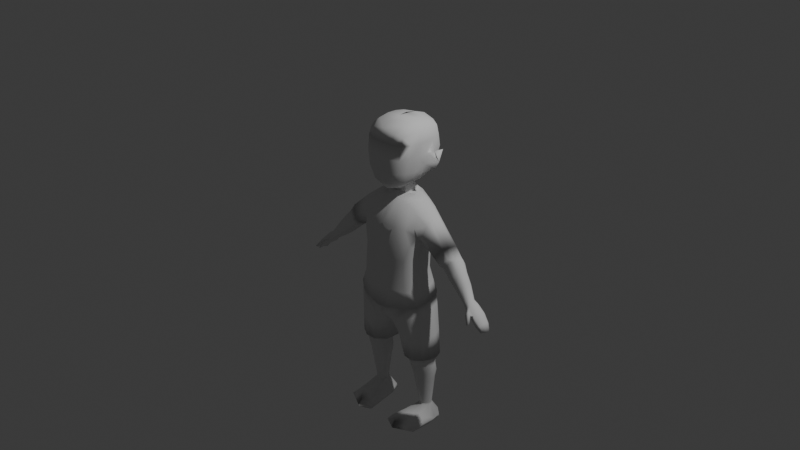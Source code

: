 # Source: base2.blend  (saved by Blender 4.0.36; exported with 4.5.12 LTS)
import bpy
from mathutils import Matrix  # noqa: F401  (used for matrix-valued properties, if any)

bpy.ops.wm.read_factory_settings(use_empty=True)
scene = bpy.context.scene
scene.name = 'Scene'

# ---- collections
col_collection = bpy.data.collections.new('Collection'); scene.collection.children.link(col_collection)

# ---- world
world_world = bpy.data.worlds.new('World'); scene.world = world_world
world_world.use_nodes = True; world_world.node_tree.nodes.clear()
_N = world_world.node_tree.nodes; _L = world_world.node_tree.links
n0 = _N.new('ShaderNodeOutputWorld'); n0.name = 'World Output'; n0.location = (300, 300)
n1 = _N.new('ShaderNodeBackground'); n1.name = 'Background'; n1.location = (10, 300)
n1.inputs[0].default_value = (0.05088, 0.05088, 0.05088, 1.0)
_L.new(n1.outputs[0], n0.inputs[0])
n0.is_active_output = True
world_world.color = (0.05088, 0.05088, 0.05088)
world_world.use_sun_shadow = False
world_world.sun_shadow_jitter_overblur = 0.0

# ---- cameras
cam_camera = bpy.data.cameras.new('Camera')
cam_camera.clip_end = 100.0
cam_camera.ortho_scale = 7.314

# ---- lights
light_light = bpy.data.lights.new('Light', 'POINT')
light_light.transmission_factor = 0.0
light_light.use_soft_falloff = False
light_light.energy = 1000.0
light_light.shadow_soft_size = 0.1
light_light.shadow_maximum_resolution = 0.006
light_light.use_absolute_resolution = True

# ---- meshes
me_mesh = bpy.data.meshes.new('Mesh')
me_mesh.from_pydata([(3.409, -3.655, -6.587), (3.69, 4.972, -6.107), (4.435, -3.265, 3.156), (4.558, 5.837, 3.521), (5.485, 0.1361, -1.42), (0.0004143, 6.599, -6.44), (4.254, -0.2148, -6.831), (5.401, 0.1458, 3.922), (0.0004143, 6.806, 4.59), (4.425, -4.177, -1.434), (4.915, 6.397, -0.8579), (4.233, 2.869, -6.386), (3.942, -2.061, -6.692), (1.961, -4.639, -6.764), (2.824, -3.923, 3.74), (5.139, -1.887, 3.571), (4.954, 3.91, 3.754), (2.917, 6.424, 4.095), (3.874, -4.271, -4.416), (4.611, -3.757, 1.498), (4.439, 5.906, -3.879), (4.893, 6.056, 1.52), (1.674, -0.002758, -8.461), (0.0004143, -3.398, -8.691), (0.0004143, -2.547, 5.385), (3.277, 0.1282, 5.366), (0.0004143, -5.388, -4.573), (2.661, -5.087, -1.435), (0.0004143, -4.962, 1.498), (5.076, -0.06791, -4.595), (5.431, 4.283, -1.219), (5.788, 0.1423, 1.405), (5.247, -2.322, -1.352), (0.0004143, 7.761, -4.296), (0.0004143, 8.124, 1.607), (3.015, 7.934, -0.7637), (1.559, 2.547, -7.941), (2.327, -3.13, -8.031), (3.36, -2.061, 4.922), (3.044, 4.13, 5.03), (2.277, -5.127, -4.491), (2.801, -4.683, 1.498), (4.743, -2.495, -4.564), (5.018, 3.989, -4.302), (5.515, 3.91, 1.442), (5.493, -2.052, 1.498), (2.728, 7.249, -4.382), (3.044, 7.456, 1.552), (2.019, 3.221, -10.89), (2.051, -0.03928, -11.45), (4.383, 1.339, -6.728), (2.097, 1.272, -8.06), (3.207, 2.129, 5.348), (5.385, 2.028, 3.838), (5.042, 1.48, -5.424), (5.665, 2.099, -1.019), (5.859, 2.026, 1.412), (2.433, 1.181, -11.17), (1.221, -3.258, -8.4), (1.079, -0.1468, -8.596), (2.694, -1.833, -8.201), (1.29, -1.706, -8.755), (1.654, -0.6675, -11.73), (1.633, 3.807, -11.15), (0.8949, 3.179, -8.076), (1.018, 5.196, -7.017), (2.565, 6.114, -6.258), (0.0004143, 5.379, -7.106), (4.902, 3.517, -5.105), (5.1, 3.064, -4.353), (4.194, 5.496, -5.039), (5.36, 3.911, -2.737), (5.574, 3.422, -1.28), (2.647, 6.88, -5.271), (0.0004143, 7.237, -5.287), (6.815, 3.101, -4.455), (7.536, 3.587, -2.866), (6.804, 3.055, -0.6086), (5.462, 1.794, -3.36), (8.537, 3.542, 0.1859), (0.0004143, -4.188, 4.229), (0.0004143, 0.1213, 5.761), (0.0004143, 4.351, 5.431), (0.2367, 2.208, 5.749), (0.0004143, -4.941, -6.854), (0.0004143, -5.335, -1.392), (0.0004143, 8.416, -0.5766), (0.0004143, -1.908, -9.113), (0.0004143, -0.3617, -8.87), (0.0, -0.7933, -11.91), (0.0, 4.028, -11.39), (0.0004143, 3.3, -8.238), (6.039, -4.178, -36.48), (0.0, 5.598, -37.9), (5.567, 5.56, -35.9), (4.7, -1.546, -11.64), (0.0, 5.083, -10.64), (4.636, 4.095, -11.8), (0.0, -4.626, -15.9), (5.643, -3.75, -15.93), (5.289, 4.93, -15.9), (0.0, 6.679, -15.9), (3.306, 5.45, -37.9), (2.654, -4.269, -37.9), (2.134, -1.895, -10.9), (1.874, 4.815, -10.86), (3.143, -4.514, -15.9), (3.143, 5.746, -15.9), (0.0, 2.807, -38.7), (8.263, 1.526, -34.54), (8.593, -0.6013, -34.54), (0.0, -1.098, -10.07), (4.899, 0.1231, -10.97), (4.977, 2.758, -11.06), (1.393, 2.77, -39.91), (1.186, -1.68, -40.18), (2.848, 0.4521, -10.21), (2.972, 3.037, -10.21), (6.469, -3.221, -19.52), (7.129, -1.812, -17.55), (7.46, 2.79, -17.53), (6.275, 3.739, -18.36), (6.773, -2.244, -15.88), (6.261, -1.398, -12.92), (6.156, -0.08795, -11.89), (6.325, 2.407, -11.83), (6.573, 3.609, -12.65), (7.176, 3.673, -15.74), (7.008, -1.19, -20.31), (6.635, 1.631, -20.48), (7.562, 1.456, -18.55), (7.413, -0.3331, -18.46), (8.265, -2.717, -34.9), (7.34, 3.974, -34.54), (0.0, -4.825, -23.21), (5.192, -3.85, -23.2), (4.773, 4.11, -23.21), (0.0, 5.781, -23.21), (2.466, -4.891, -23.21), (2.466, 5.046, -23.21), (6.529, 1.217, -23.23), (7.044, -1.059, -23.23), (6.443, -2.931, -23.22), (5.991, 3.111, -23.22), (5.698, -4.014, -29.99), (5.031, 4.906, -29.99), (0.0, 6.62, -29.99), (2.702, -5.022, -29.99), (2.985, 5.835, -29.99), (7.254, 1.372, -30.0), (7.759, -0.7279, -30.0), (7.211, -2.717, -30.0), (6.368, 3.543, -30.0), (7.061, 4.459, -46.0), (9.024, 3.292, -45.96), (9.966, 1.342, -45.72), (9.883, -0.32, -45.66), (8.998, -1.941, -45.76), (7.006, -3.098, -45.99), (4.585, -2.864, -46.05), (2.658, -1.016, -46.03), (2.605, 2.259, -46.12), (4.569, 4.232, -46.04), (3.254, 6.496, -35.86), (5.869, -4.096, -33.23), (5.299, 5.492, -32.95), (7.758, 1.449, -32.27), (8.176, -0.6646, -32.27), (7.738, -2.717, -32.45), (6.854, 3.758, -32.27), (3.119, 6.528, -32.92), (0.0, 7.338, -32.67), (1.442, -4.661, -36.59), (2.031, -5.138, -33.99), (7.319, -1.106, -26.61), (6.76, -2.936, -26.61), (6.016, 2.892, -26.61), (5.301, -3.986, -26.6), (4.772, 4.011, -26.6), (2.516, -4.956, -26.6), (2.653, 4.895, -26.6), (6.822, 0.9667, -26.61), (11.15, -1.039, -20.99), (11.45, 2.205, -21.27), (11.87, -1.343, -20.1), (13.25, -0.7483, -18.62), (13.8, 0.1745, -18.17), (13.98, 1.933, -18.3), (13.55, 2.829, -18.98), (12.31, 2.827, -20.4), (10.9, 1.265, -21.72), (10.83, 0.00448, -21.55), (8.209, -1.34, -18.39), (8.509, 2.432, -18.43), (8.436, -1.694, -17.14), (8.884, -1.0, -14.85), (9.104, 0.07338, -14.07), (9.275, 2.118, -14.06), (9.246, 3.103, -14.73), (8.854, 3.156, -17.13), (8.241, 1.338, -19.11), (8.146, -0.1275, -19.03), (6.394, 4.844, -40.59), (8.374, 3.532, -40.49), (9.386, 1.401, -40.6), (9.45, -0.4345, -40.6), (8.717, -2.24, -40.63), (6.559, -3.511, -40.84), (3.624, -3.455, -40.7), (1.967, -1.35, -41.1), (2.095, 2.405, -41.04), (3.959, 4.666, -40.76), (6.949, 4.237, -44.38), (8.786, 3.145, -44.35), (9.668, 1.319, -44.17), (9.591, -0.2368, -44.13), (8.763, -1.754, -44.2), (6.898, -2.837, -44.37), (4.631, -2.618, -44.42), (2.826, -0.8883, -44.4), (2.777, 2.178, -44.46), (4.616, 4.025, -44.41), (7.155, 3.268, -47.83), (7.211, 3.632, -50.09), (8.526, 2.455, -47.89), (8.518, 2.855, -50.07), (9.184, 1.082, -47.87), (9.145, 1.556, -49.91), (9.126, -0.06724, -47.76), (9.089, 0.3578, -49.87), (8.508, -1.2, -47.74), (8.501, -0.5328, -50.0), (7.116, -2.008, -47.9), (7.174, -1.303, -50.16), (5.425, -1.844, -47.95), (5.562, -1.147, -50.2), (4.079, -0.5534, -47.93), (4.278, 0.08314, -50.19), (4.042, 1.75, -47.91), (4.243, 2.167, -50.17), (5.414, 3.114, -47.88), (5.551, 3.481, -50.12), (9.18, 1.121, -48.07), (8.524, 2.532, -48.41), (7.169, 3.338, -48.39), (5.45, 3.186, -48.44), (4.049, 1.762, -48.15), (8.506, -1.042, -48.42), (7.138, -1.817, -48.67), (5.476, -1.655, -48.72), (7.174, 3.308, -51.81), (8.313, 2.631, -51.79), (8.859, 1.499, -51.63), (8.811, 0.4552, -51.59), (8.298, -0.3209, -51.73), (7.142, -0.992, -51.88), (5.738, -0.8563, -51.92), (4.619, 0.2159, -51.91), (4.589, 2.032, -51.89), (5.728, 3.176, -51.84), (7.075, 2.753, -58.16), (7.754, 2.349, -58.16), (8.08, 1.674, -58.16), (8.052, 1.051, -58.16), (7.745, 0.5878, -58.16), (7.056, 0.1872, -58.16), (6.217, 0.2682, -58.16), (5.55, 0.908, -58.16), (5.532, 1.992, -58.16), (6.212, 2.675, -58.16), (7.075, 2.856, -58.69), (7.754, 2.42, -58.69), (8.081, 1.692, -58.69), (8.052, 1.02, -58.69), (7.746, 0.5207, -58.69), (7.056, 0.08881, -58.69), (6.217, 0.1762, -58.69), (5.726, 0.866, -58.69), (5.531, 2.034, -58.69), (6.211, 2.771, -58.69), (7.632, 4.496, -62.08), (9.215, 3.145, -61.5), (9.688, 1.389, -61.44), (9.441, -0.3759, -60.65), (8.121, -2.847, -59.82), (4.381, -2.366, -59.94), (4.13, 1.773, -61.35), (5.108, 4.286, -62.08), (9.215, 3.145, -62.08), (9.617, -0.3759, -62.08), (8.725, -4.311, -60.66), (3.331, -5.213, -60.67), (9.489, -4.98, -62.08), (2.769, -5.883, -62.08), (4.087, 1.579, -62.08), (9.43, 1.264, -62.08), (9.617, -0.3759, -61.44), (9.489, -5.187, -61.49), (2.769, -6.116, -61.53), (13.34, -0.5875, -22.65), (13.6, 2.305, -23.0), (13.82, -0.8565, -21.99), (15.04, -0.3338, -20.72), (15.56, 0.478, -20.36), (15.79, 2.063, -20.39), (15.33, 2.9, -21.18), (14.38, 2.852, -22.26), (13.23, 1.691, -23.37), (13.11, 0.3311, -23.18), (15.1, -0.6934, -24.43), (15.47, 1.749, -24.77), (15.67, -0.9398, -23.71), (16.78, -0.4612, -22.55), (17.25, 0.2821, -22.22), (17.47, 1.528, -22.38), (17.04, 2.294, -23.11), (16.17, 2.25, -24.1), (15.0, 0.9924, -25.1), (14.89, 0.1475, -24.92), (17.06, -0.7883, -26.06), (17.36, 1.362, -26.34), (17.52, -0.9909, -25.47), (18.44, -0.5972, -24.51), (18.83, 0.01434, -24.24), (19.01, 1.18, -24.38), (18.66, 1.81, -24.97), (17.94, 1.774, -25.79), (16.97, 0.7396, -26.61), (16.89, -0.09638, -26.47), (19.44, -1.043, -27.85), (19.67, 0.5784, -28.06), (19.72, -1.196, -27.49), (20.28, -0.8994, -26.92), (20.53, -0.4382, -26.76), (20.66, 0.4412, -26.87), (20.46, 0.9162, -27.24), (20.03, 0.8888, -27.73), (19.42, 0.1087, -28.21), (19.35, -0.5217, -28.11), (13.34, -1.232, -21.41), (12.64, -0.9424, -22.23), (12.35, 0.04722, -22.76), (13.22, 2.134, -22.77), (13.88, 2.723, -21.82), (14.95, 2.775, -20.69), (15.99, 2.775, -21.73), (14.98, 2.723, -22.91), (14.21, 2.134, -23.77), (14.7, -0.6691, -20.09), (20.09, -1.341, -28.54), (20.39, 0.795, -29.04), (20.72, -1.658, -28.29), (21.09, -1.143, -27.56), (21.47, -0.5341, -27.34), (21.57, 0.504, -27.47), (21.4, 1.14, -27.97), (20.85, 1.207, -28.61), (20.08, 0.1746, -29.06), (19.98, -0.6555, -28.79), (21.37, -1.44, -29.25), (21.58, 1.072, -30.02), (21.89, -1.939, -29.19), (22.74, -1.668, -28.99), (23.08, -0.5461, -28.92), (23.2, 0.7179, -29.07), (22.77, 1.535, -29.68), (22.04, 1.931, -30.25), (21.55, 0.3168, -29.78), (21.33, -0.694, -29.52), (23.5, -1.23, -31.27), (23.72, 0.8208, -31.48), (23.5, -1.833, -31.06), (24.02, -1.34, -30.67), (24.28, -0.4551, -30.52), (24.35, 0.5415, -30.61), (24.08, 1.186, -30.99), (23.63, 1.498, -31.3), (23.62, 0.2253, -31.35), (23.55, -0.5716, -31.25), (24.45, -0.9876, -32.24), (24.58, 0.6113, -32.41), (24.47, -1.377, -32.19), (24.75, -1.059, -32.14), (25.05, -0.3724, -32.16), (25.04, 0.3873, -32.22), (24.77, 0.8893, -32.36), (24.39, 0.8946, -32.44), (24.7, 0.1549, -32.32), (24.65, -0.4629, -32.28), (21.51, -2.732, -28.88), (21.76, -2.073, -28.22), (22.4, -2.219, -28.87), (21.96, -2.294, -29.48), (22.93, -3.423, -30.19), (22.88, -2.874, -30.26), (22.36, -3.112, -30.33), (22.65, -3.572, -30.26), (22.76, -0.5461, -28.64), (22.9, 0.7179, -28.8), (22.52, 1.529, -29.42), (21.93, 1.032, -30.25), (21.83, 0.3047, -29.99), (21.7, -0.6737, -29.8), (21.7, -1.408, -29.55), (23.53, 0.844, -31.35), (23.45, 0.2328, -31.23), (23.38, -0.5813, -31.12), (23.33, -1.247, -31.11), (24.13, -1.296, -30.9), (24.4, -0.4435, -30.75), (24.46, 0.5165, -30.86), (24.2, 1.136, -31.22), (0.0, -1.845, -38.7), (0.0, -4.786, -36.91), (0.0, -5.278, -34.11), (0.0, 7.117, -35.35), (0.0, -1.947, -10.91), (0.0, 4.065, -10.04), (0.0, -4.967, -26.6), (0.0, -5.111, -29.99), (0.0, 5.615, -26.6), (4.346, -4.224, -37.19), (5.796, -2.981, -46.02), (5.092, -3.483, -40.77), (5.764, -2.728, -44.39), (6.368, -1.225, -50.18), (6.271, -1.926, -47.93), (6.307, -1.736, -48.69), (6.44, -0.9242, -51.9), (6.636, 0.2277, -58.16), (6.636, 0.1325, -58.69), (6.251, -2.607, -59.88), (5.205, -6.408, -60.67), (5.306, -7.077, -62.08), (5.306, -7.297, -61.51), (6.852, 0.6016, -62.08), (7.5, 4.477, -61.33), (5.368, 4.302, -61.34), (8.545, -0.7892, -32.67), (8.033, -3.01, -32.84), (7.045, 3.994, -32.67), (5.991, -4.496, -33.58), (5.333, 5.816, -33.31), (8.06, 1.507, -32.67), (2.902, 6.924, -33.29), (0.0, 7.801, -33.05), (1.819, -5.622, -34.3), (0.0, -5.766, -34.41)], [], [(1, 11, 36, 66), (50, 51, 36, 11), (36, 64, 65, 66), (12, 0, 37, 60), (6, 12, 60, 22), (60, 61, 59, 22), (14, 2, 15, 38), (38, 15, 7, 25), (80, 14, 38, 24), (24, 38, 25, 81), (3, 17, 39, 16), (17, 8, 82, 39), (16, 39, 52, 53), (13, 0, 18, 40), (40, 18, 9, 27), (84, 13, 40, 26), (26, 40, 27, 85), (19, 41, 27, 9), (41, 28, 85, 27), (0, 12, 42, 18), (12, 6, 29, 42), (18, 42, 32, 9), (42, 29, 4, 32), (70, 20, 43, 68), (43, 20, 10, 30), (50, 54, 29, 6), (29, 78, 4), (3, 16, 44, 21), (53, 56, 44, 16), (21, 44, 30, 10), (44, 56, 55), (45, 19, 9, 32), (31, 45, 32, 4), (73, 46, 20, 70), (5, 74, 73, 66), (20, 46, 35, 10), (46, 33, 86, 35), (17, 3, 21, 47), (47, 21, 10, 35), (8, 17, 47, 34), (34, 47, 35, 86), (64, 36, 48, 63), (51, 57, 48, 36), (59, 62, 49, 22), (6, 22, 51, 50), (25, 7, 53, 52), (68, 69, 54), (75, 76, 78, 54), (7, 31, 56, 53), (31, 4, 55, 56), (22, 49, 57, 51), (84, 23, 58, 13), (88, 59, 61, 87), (13, 58, 37, 0), (37, 58, 61, 60), (58, 23, 87, 61), (88, 89, 62, 59), (63, 90, 91, 64), (5, 66, 65, 67), (65, 64, 91, 67), (54, 50, 11, 68), (68, 43, 69), (68, 11, 1, 70), (30, 72, 71), (71, 69, 43), (71, 43, 30), (72, 30, 44), (55, 72, 44), (74, 33, 46, 73), (70, 1, 66, 73), (54, 69, 75), (69, 71, 75), (72, 79, 76, 71), (72, 55, 77), (71, 76, 75), (77, 76, 79), (29, 54, 78), (78, 55, 4), (72, 77, 79), (55, 78, 76, 77), (7, 15, 45, 31), (45, 15, 2, 19), (2, 14, 41, 19), (14, 80, 28, 41), (81, 25, 52, 83), (39, 82, 83, 52), (412, 108, 114, 115), (172, 173, 414, 413), (163, 170, 165, 94), (95, 104, 106, 99), (112, 124, 125, 113), (101, 96, 105, 107), (113, 117, 116, 112), (415, 171, 170, 163), (104, 416, 98, 106), (97, 100, 107, 105), (108, 93, 102, 114), (115, 172, 413, 412), (105, 96, 417, 117), (111, 416, 104, 116), (121, 100, 127, 120), (99, 118, 119, 122), (123, 95, 99, 122), (126, 97, 113, 125), (97, 105, 117, 113), (104, 95, 112, 116), (119, 118, 128, 131), (112, 95, 123, 124), (100, 97, 126, 127), (142, 141, 128, 118), (141, 140, 129, 128), (133, 94, 165, 169), (129, 121, 120, 130), (128, 129, 130, 131), (118, 99, 135, 142), (129, 140, 143, 121), (106, 98, 134, 138), (139, 107, 100, 136), (135, 99, 106, 138), (137, 101, 107, 139), (175, 174, 141, 142), (174, 181, 140, 141), (136, 100, 121, 143), (177, 175, 142, 135), (181, 176, 143, 140), (179, 418, 419, 147), (180, 178, 145, 148), (177, 179, 147, 144), (146, 420, 180, 148), (178, 176, 152, 145), (439, 438, 150, 151), (438, 167, 166, 443), (441, 164, 168, 439), (443, 166, 169, 440), (94, 133, 203, 202), (109, 204, 203, 133), (110, 205, 204, 109), (132, 206, 205, 110), (92, 207, 206, 132), (421, 423, 207, 92), (115, 209, 208, 103), (114, 210, 209, 115), (114, 102, 211, 210), (102, 94, 202, 211), (94, 102, 163), (163, 102, 93, 415), (444, 148, 145, 442), (445, 146, 148, 444), (442, 440, 169, 165), (168, 132, 110, 167), (110, 109, 166, 167), (164, 92, 132, 168), (166, 109, 133, 169), (115, 103, 172), (447, 414, 173, 446), (172, 164, 173), (441, 144, 147, 446), (103, 421, 92, 164), (172, 103, 164), (151, 150, 174, 175), (150, 149, 181, 174), (144, 151, 175, 177), (149, 152, 176, 181), (138, 134, 418, 179), (180, 139, 136, 178), (135, 138, 179, 177), (137, 139, 180, 420), (136, 143, 176, 178), (131, 201, 192, 119), (119, 192, 194, 122), (122, 194, 195, 123), (123, 195, 196, 124), (125, 124, 196, 197), (126, 125, 197, 198), (127, 126, 198, 199), (120, 127, 199, 193), (130, 120, 193, 200), (130, 200, 201, 131), (201, 191, 182, 192), (192, 182, 184, 194), (194, 184, 185, 195), (185, 186, 196, 195), (186, 187, 197, 196), (187, 188, 198, 197), (188, 189, 199, 198), (189, 183, 193, 199), (183, 190, 200, 193), (200, 190, 191, 201), (203, 154, 153, 202), (204, 155, 154, 203), (156, 155, 204, 205), (157, 156, 205, 206), (207, 158, 157, 206), (422, 158, 207, 423), (209, 160, 159, 208), (210, 161, 160, 209), (162, 161, 210, 211), (153, 162, 211, 202), (153, 154, 213, 212), (154, 155, 214, 213), (155, 156, 215, 214), (156, 157, 216, 215), (157, 158, 217, 216), (422, 159, 218, 424), (159, 160, 219, 218), (160, 161, 220, 219), (161, 162, 221, 220), (162, 153, 212, 221), (243, 244, 222, 224), (242, 243, 224, 226), (228, 242, 226), (247, 231, 229, 228), (233, 231, 247, 248), (425, 233, 248, 427), (237, 235, 249, 236), (238, 246, 236), (240, 245, 246, 238), (222, 244, 245, 240), (212, 213, 224, 222), (213, 214, 226, 224), (214, 215, 228, 226), (228, 215, 216, 230), (230, 216, 217, 232), (426, 424, 218, 234), (218, 219, 236, 234), (236, 219, 220, 238), (220, 221, 240, 238), (221, 212, 222, 240), (229, 227, 242, 228), (227, 225, 243, 242), (225, 223, 244, 243), (244, 223, 241, 245), (245, 241, 239, 246), (246, 239, 237, 236), (228, 230, 247), (230, 232, 248, 247), (426, 234, 249, 427), (249, 234, 236), (223, 225, 251, 250), (225, 227, 252, 251), (227, 229, 253, 252), (229, 231, 254, 253), (231, 233, 255, 254), (425, 235, 256, 428), (235, 237, 257, 256), (237, 239, 258, 257), (239, 241, 259, 258), (241, 223, 250, 259), (250, 251, 261, 260), (251, 252, 262, 261), (252, 253, 263, 262), (253, 254, 264, 263), (254, 255, 265, 264), (428, 256, 266, 429), (256, 257, 267, 266), (257, 258, 268, 267), (258, 259, 269, 268), (259, 250, 260, 269), (260, 261, 271, 270), (261, 262, 272, 271), (262, 263, 273, 272), (263, 264, 274, 273), (264, 265, 275, 274), (429, 266, 276, 430), (266, 267, 277, 276), (267, 268, 278, 277), (268, 269, 279, 278), (269, 260, 270, 279), (270, 271, 281, 436), (271, 272, 282, 281), (272, 273, 283, 282), (273, 274, 284, 283), (274, 275, 284), (430, 276, 285, 431), (276, 277, 285), (277, 278, 286, 285), (278, 279, 437, 286), (279, 270, 436, 437), (281, 282, 295, 288), (283, 284, 290), (431, 285, 291, 432), (285, 286, 291), (297, 292, 289, 296), (433, 292, 297, 434), (286, 294, 293, 298), (287, 294, 286, 437), (288, 294, 287, 280), (282, 296, 289, 295), (435, 433, 293, 294), (282, 283, 296), (296, 283, 290, 297), (432, 291, 298, 434), (298, 291, 286), (288, 295, 294), (294, 295, 289, 435), (341, 308, 299, 340), (340, 299, 301, 339), (339, 301, 302, 348), (186, 185, 348, 303), (187, 186, 303, 304), (304, 305, 344), (305, 306, 343, 344), (306, 300, 342, 343), (342, 300, 307), (307, 308, 341), (299, 308, 318, 309), (301, 299, 309, 311), (302, 301, 311, 312), (303, 302, 312, 313), (304, 303, 313, 314), (305, 304, 345), (306, 305, 345, 346), (300, 306, 346, 347), (307, 300, 347), (308, 307, 317, 318), (309, 318, 328, 319), (311, 309, 319, 321), (312, 311, 321, 322), (313, 312, 322, 323), (314, 313, 323, 324), (315, 314, 324, 325), (316, 315, 325, 326), (310, 316, 326, 320), (317, 310, 320, 327), (318, 317, 327, 328), (319, 328, 338, 329), (321, 319, 329, 331), (322, 321, 331, 332), (323, 322, 332, 333), (324, 323, 333, 334), (325, 324, 334, 335), (326, 325, 335, 336), (320, 326, 336, 330), (327, 320, 330, 337), (328, 327, 337, 338), (185, 184, 339, 348), (339, 184, 182, 340), (340, 182, 191, 341), (191, 190, 307, 341), (190, 183, 342, 307), (183, 189, 343, 342), (189, 188, 344, 343), (188, 187, 304, 344), (314, 315, 345, 304), (315, 316, 346, 345), (316, 310, 347, 346), (310, 317, 307, 347), (348, 302, 303), (329, 338, 358, 349), (331, 329, 349, 351), (332, 331, 351, 352), (333, 332, 352, 353), (334, 333, 353, 354), (335, 334, 354, 355), (336, 335, 355, 356), (330, 336, 356, 350), (337, 330, 350, 357), (338, 337, 357, 358), (349, 358, 368, 359), (351, 349, 359, 361), (361, 362, 391, 392), (353, 352, 362, 397), (354, 353, 397, 398), (355, 354, 398, 399), (356, 355, 399, 366), (350, 356, 366, 360), (357, 350, 360, 367), (358, 357, 367, 368), (368, 402, 403, 359), (361, 359, 403), (362, 361, 371, 372), (363, 362, 372, 373), (364, 363, 373, 374), (365, 364, 374, 375), (366, 365, 375, 376), (360, 366, 400), (360, 400, 401, 367), (367, 401, 402, 368), (369, 378, 388, 379), (371, 369, 379, 381), (372, 371, 408), (373, 372, 408, 409), (374, 373, 409, 410), (375, 374, 410, 411), (376, 375, 411), (370, 376, 386, 380), (377, 370, 380, 387), (378, 377, 387, 388), (380, 386, 385), (382, 381, 379), (382, 379, 388, 383), (383, 388, 387, 384), (384, 387, 380, 385), (352, 351, 389, 390), (351, 361, 392, 389), (362, 352, 390, 391), (389, 396, 393, 390), (393, 394, 391, 390), (394, 395, 392, 391), (395, 396, 389, 392), (393, 396, 395, 394), (362, 363, 397), (363, 364, 398, 397), (364, 365, 399, 398), (399, 365, 366), (376, 404, 400, 366), (400, 404, 405, 401), (401, 405, 406, 402), (402, 406, 407, 403), (403, 407, 371, 361), (376, 370, 404), (404, 370, 377, 405), (405, 377, 378, 406), (406, 378, 369, 407), (407, 369, 371), (381, 382, 408, 371), (382, 383, 409, 408), (383, 384, 410, 409), (384, 385, 411, 410), (385, 386, 376, 411), (290, 432, 434, 297), (289, 292, 433, 435), (293, 433, 434, 298), (284, 431, 432, 290), (275, 430, 431, 284), (265, 429, 430, 275), (255, 428, 429, 265), (233, 425, 428, 255), (232, 426, 427, 248), (232, 217, 424, 426), (235, 425, 427, 249), (158, 422, 424, 217), (159, 422, 423, 208), (103, 208, 423, 421), (434, 432, 433), (437, 436, 280, 287), (280, 436, 281, 288), (116, 117, 417, 111), (164, 441, 446, 173), (419, 447, 446, 147), (145, 152, 440, 442), (171, 445, 444, 170), (170, 444, 442, 165), (149, 443, 440, 152), (144, 441, 439, 151), (150, 438, 443, 149), (168, 167, 438, 439)])
me_mesh.polygons.foreach_set('use_smooth', [True] * 447)
_uv = me_mesh.uv_layers.new(name='UVChannel_1')
_uv.uv.foreach_set('vector', [0.0, 1.0, 0.0, 0.75, 0.25, 0.75, 0.25, 1.0, 0.0, 0.625, 0.25, 0.625, 0.25, 0.75, 0.0, 0.75, 0.25, 0.75, 0.4002, 0.75, 0.4003, 0.9037, 0.25, 1.0, 0.0, 0.25, 0.0, 0.0, 0.25, 0.25, 0.25, 0.402, 0.0, 0.5, 0.0, 0.25, 0.25, 0.402, 0.25, 0.5, 0.25, 0.402, 0.3764, 0.3919, 0.3822, 0.5, 0.25, 0.5, 0.75, 0.0, 1.0, 0.0, 1.0, 0.25, 0.75, 0.25, 0.75, 0.25, 1.0, 0.25, 1.0, 0.5, 0.75, 0.5, 0.5, 0.0, 0.75, 0.0, 0.75, 0.25, 0.5, 0.25, 0.5, 0.25, 0.75, 0.25, 0.75, 0.5, 0.5, 0.5, 1.0, 1.0, 0.75, 1.0, 0.75, 0.75, 1.0, 0.75, 0.75, 1.0, 0.5, 1.0, 0.5, 0.75, 0.75, 0.75, 1.0, 0.75, 0.75, 0.75, 0.75, 0.625, 1.0, 0.625, 0.75, 0.0, 1.0, 0.0, 1.0, 0.25, 0.75, 0.25, 0.75, 0.25, 1.0, 0.25, 1.0, 0.5, 0.75, 0.5, 0.5, 0.0, 0.75, 0.0, 0.75, 0.25, 0.5, 0.25, 0.5, 0.25, 0.75, 0.25, 0.75, 0.5, 0.5, 0.5, 1.0, 0.75, 0.75, 0.75, 0.75, 0.5, 1.0, 0.5, 0.75, 0.75, 0.5, 0.75, 0.5, 0.5, 0.75, 0.5, 0.0, 0.0, 0.25, 0.0, 0.25, 0.25, 0.0, 0.25, 0.25, 0.0, 0.5, 0.0, 0.5, 0.25, 0.25, 0.25, 0.0, 0.25, 0.25, 0.25, 0.25, 0.5, 0.0, 0.5, 0.25, 0.25, 0.5, 0.25, 0.5, 0.5, 0.25, 0.5, 1.0, 0.1126, 1.0, 0.25, 0.75, 0.25, 0.75, 0.1904, 0.75, 0.25, 1.0, 0.25, 1.0, 0.5, 0.75, 0.5, 0.625, 0.0, 0.625, 0.25, 0.5, 0.25, 0.5, 0.0, 0.5, 0.25, 0.625, 0.3768, 0.5, 0.5, 1.0, 1.0, 0.75, 1.0, 0.75, 0.75, 1.0, 0.75, 0.625, 1.0, 0.625, 0.75, 0.75, 0.75, 0.75, 1.0, 1.0, 0.75, 0.75, 0.75, 0.75, 0.5, 1.0, 0.5, 0.75, 0.75, 0.625, 0.75, 0.625, 0.5, 0.25, 0.75, 0.0, 0.75, 0.0, 0.5, 0.25, 0.5, 0.5, 0.75, 0.25, 0.75, 0.25, 0.5, 0.5, 0.5, 0.25, 0.125, 0.25, 0.25, 0.0, 0.25, 0.0, 0.1126, 0.5, 0.0, 0.5, 0.125, 0.25, 0.125, 0.25, 0.0, 0.0, 0.25, 0.25, 0.25, 0.25, 0.5, 0.0, 0.5, 0.25, 0.25, 0.5, 0.25, 0.5, 0.5, 0.25, 0.5, 0.25, 1.0, 0.0, 1.0, 0.0, 0.75, 0.25, 0.75, 0.25, 0.75, 0.0, 0.75, 0.0, 0.5, 0.25, 0.5, 0.5, 1.0, 0.25, 1.0, 0.25, 0.75, 0.5, 0.75, 0.5, 0.75, 0.25, 0.75, 0.25, 0.5, 0.5, 0.5, 0.4002, 0.75, 0.25, 0.75, 0.25, 0.75, 0.3772, 0.75, 0.25, 0.625, 0.25, 0.625, 0.25, 0.75, 0.25, 0.75, 0.3822, 0.5, 0.377, 0.5, 0.25, 0.5, 0.25, 0.5, 0.0, 0.5, 0.25, 0.5, 0.25, 0.625, 0.0, 0.625, 0.75, 0.5, 1.0, 0.5, 1.0, 0.625, 0.75, 0.625, 0.75, 0.1904, 0.7066, 0.25, 0.625, 0.25, 0.7066, 0.25, 0.7015, 0.4007, 0.625, 0.3768, 0.625, 0.25, 0.5, 1.0, 0.5, 0.75, 0.625, 0.75, 0.625, 1.0, 0.5, 0.75, 0.5, 0.5, 0.625, 0.5, 0.625, 0.75, 0.25, 0.5, 0.25, 0.5, 0.25, 0.625, 0.25, 0.625, 0.5, 0.0, 0.5, 0.25, 0.3689, 0.25, 0.25, 0.0, 0.5, 0.5, 0.3822, 0.5, 0.3764, 0.3919, 0.5, 0.3817, 0.25, 0.0, 0.3689, 0.25, 0.25, 0.25, 0.0, 0.0, 0.25, 0.25, 0.3689, 0.25, 0.3764, 0.3919, 0.25, 0.402, 0.3689, 0.25, 0.5, 0.25, 0.5, 0.3817, 0.3764, 0.3919, 0.5, 0.5, 0.5, 0.5, 0.377, 0.5, 0.3822, 0.5, 0.3772, 0.75, 0.5, 0.75, 0.5, 0.75, 0.4002, 0.75, 0.5, 1.0, 0.25, 1.0, 0.4003, 0.9037, 0.5, 0.9016, 0.4003, 0.9037, 0.4002, 0.75, 0.5, 0.75, 0.5, 0.9016, 0.625, 0.25, 0.625, 0.0, 0.75, 0.0, 0.75, 0.1904, 0.75, 0.1904, 0.75, 0.25, 0.7066, 0.25, 0.75, 0.1904, 0.75, 0.0, 1.0, 0.0, 1.0, 0.1126, 0.75, 0.5, 0.6736, 0.5, 0.7015, 0.4007, 0.7015, 0.4007, 0.7066, 0.25, 0.75, 0.25, 0.7015, 0.4007, 0.75, 0.25, 0.75, 0.5, 0.6736, 0.5, 0.75, 0.5, 0.75, 0.75, 0.625, 0.5, 0.6736, 0.5, 0.75, 0.75, 0.5, 0.125, 0.5, 0.25, 0.25, 0.25, 0.25, 0.125, 0.0, 0.1126, 0.0, 0.0, 0.25, 0.0, 0.25, 0.125, 0.625, 0.25, 0.7066, 0.25, 0.7066, 0.25, 0.7066, 0.25, 0.7015, 0.4007, 0.7066, 0.25, 0.6736, 0.5, 0.6891, 0.4449, 0.7015, 0.4007, 0.7015, 0.4007, 0.6736, 0.5, 0.625, 0.5, 0.6736, 0.5, 0.7015, 0.4007, 0.7015, 0.4007, 0.7066, 0.25, 0.6736, 0.5, 0.7015, 0.4007, 0.6891, 0.4449, 0.5, 0.25, 0.625, 0.25, 0.625, 0.3768, 0.625, 0.3768, 0.625, 0.5, 0.5, 0.5, 0.6736, 0.5, 0.6736, 0.5, 0.6891, 0.4449, 0.625, 0.5, 0.625, 0.3768, 0.7015, 0.4007, 0.6736, 0.5, 0.5, 1.0, 0.25, 1.0, 0.25, 0.7941, 0.5, 0.75, 0.25, 0.7941, 0.25, 1.0, 0.0, 1.0, 0.0, 0.8208, 1.0, 1.0, 0.75, 1.0, 0.75, 0.8089, 1.0, 0.8208, 0.75, 1.0, 0.5, 1.0, 0.5, 0.8061, 0.75, 0.8089, 0.5, 0.5, 0.75, 0.5, 0.75, 0.625, 0.5, 0.5507, 0.75, 0.75, 0.5, 0.75, 0.5, 0.6984, 0.75, 0.625, 0.5, 0.3333, 0.5, 0.6667, 0.25, 0.6667, 0.25, 0.3333, 0.6276, 0.0, 0.6837, 0.0597, 0.5, 0.05195, 0.5, 0.0, 0.25, 0.02021, 0.25, 0.07261, 0.0, 0.0625, 0.0, 0.0, 1.0, 1.0, 0.75, 1.0, 0.75, 0.5, 1.0, 0.5, 0.3333, 1.0, 0.3333, 0.9054, 0.6667, 0.9009, 0.6667, 1.0, 0.5, 0.5, 0.5, 1.0, 0.25, 1.0, 0.25, 0.5, 1.0, 0.6667, 0.75, 0.6667, 0.75, 0.3333, 1.0, 0.3333, 0.5, 0.01903, 0.5, 0.07201, 0.25, 0.07261, 0.25, 0.02021, 0.75, 1.0, 0.5, 1.0, 0.5, 0.5, 0.75, 0.5, 0.0, 1.0, 0.0, 0.5, 0.25, 0.5, 0.25, 1.0, 0.5, 0.6667, 0.5, 1.0, 0.25, 1.0, 0.25, 0.6667, 0.25, 0.3333, 0.3724, 0.0, 0.5, 0.0, 0.5, 0.3333, 0.75, 1.0, 0.5, 1.0, 0.5, 0.6667, 0.75, 0.6667, 0.5, 0.3333, 0.5, 0.0, 0.75, 0.0, 0.75, 0.3333, 0.8026, 0.4049, 1.0, 0.5, 0.8649, 0.5, 0.6667, 0.4322, 0.0, 0.5, 0.144, 0.4067, 0.3333, 0.446, 0.2076, 0.5, 0.1883, 0.8842, 0.0, 1.0, 0.0, 0.5, 0.2076, 0.5, 0.8559, 0.9, 1.0, 1.0, 0.6667, 1.0, 0.6667, 0.9009, 1.0, 1.0, 0.75, 1.0, 0.75, 0.6667, 1.0, 0.6667, 0.75, 0.0, 1.0, 0.0, 1.0, 0.3333, 0.75, 0.3333, 0.3333, 0.446, 0.144, 0.4067, 0.3333, 0.3863, 0.4499, 0.4412, 0.3333, 1.0, 0.0, 1.0, 0.1883, 0.8842, 0.3333, 0.9054, 1.0, 0.5, 1.0, 1.0, 0.8559, 0.9, 0.8649, 0.5, 0.1557, 0.2034, 0.3333, 0.1931, 0.3333, 0.3863, 0.144, 0.4067, 0.3333, 0.1931, 0.6667, 0.1843, 0.6667, 0.3686, 0.3333, 0.3863, 0.8494, 0.0, 1.0, 0.0, 1.0, 0.0625, 0.8435, 0.05062, 0.6667, 0.3686, 0.8026, 0.4049, 0.6667, 0.4322, 0.5556, 0.4368, 0.3333, 0.3863, 0.6667, 0.3686, 0.5556, 0.4368, 0.4499, 0.4412, 0.144, 0.4067, 0.0, 0.5, 0.0, 0.25, 0.1557, 0.2034, 0.6667, 0.3686, 0.6667, 0.1843, 0.826, 0.2025, 0.8026, 0.4049, 0.75, 0.5, 0.5, 0.5, 0.5, 0.25, 0.75, 0.25, 0.25, 0.25, 0.25, 0.5, 0.0, 0.5, 0.0, 0.25, 1.0, 0.25, 1.0, 0.5, 0.75, 0.5, 0.75, 0.25, 0.5, 0.25, 0.5, 0.5, 0.25, 0.5, 0.25, 0.25, 0.1586, 0.1525, 0.3333, 0.1449, 0.3333, 0.1931, 0.1557, 0.2034, 0.3333, 0.1449, 0.6667, 0.1382, 0.6667, 0.1843, 0.3333, 0.1931, 1.0, 0.25, 1.0, 0.5, 0.8026, 0.4049, 0.826, 0.2025, 0.0, 0.1875, 0.1586, 0.1525, 0.1557, 0.2034, 0.0, 0.25, 0.6667, 0.1382, 0.8318, 0.1518, 0.826, 0.2025, 0.6667, 0.1843, 0.75, 0.1875, 0.5, 0.1875, 0.5, 0.125, 0.75, 0.125, 0.25, 0.1875, 0.0, 0.1875, 0.0, 0.125, 0.25, 0.125, 1.0, 0.1875, 0.75, 0.1875, 0.75, 0.125, 1.0, 0.125, 0.5, 0.125, 0.5, 0.1875, 0.25, 0.1875, 0.25, 0.125, 1.0, 0.1875, 0.8318, 0.1518, 0.8377, 0.1012, 1.0, 0.125, 0.164, 0.05887, 0.3333, 0.05591, 0.3333, 0.09657, 0.1615, 0.1017, 0.3333, 0.05591, 0.3333, 0.04828, 0.6667, 0.04608, 0.6667, 0.05335, 0.0, 0.07237, 0.0, 0.0625, 0.1644, 0.05084, 0.164, 0.05887, 0.6667, 0.05335, 0.6667, 0.04608, 0.8435, 0.05062, 0.8426, 0.05861, 0.0, 1.0, 0.0, 0.8494, 0.0, 0.8494, 0.0, 1.0, 0.0, 0.6667, 0.0, 0.6667, 0.0, 0.8494, 0.0, 0.8494, 0.0, 0.3333, 0.0, 0.3333, 0.0, 0.6667, 0.0, 0.6667, 0.0, 0.1674, 0.0, 0.1674, 0.0, 0.3333, 0.0, 0.3333, 0.0, 0.0, 0.0, 0.0, 0.0, 0.1674, 0.0, 0.1674, 0.125, 0.0, 0.125, 0.0, 0.0, 0.0, 0.0, 0.0, 0.25, 0.3333, 0.25, 0.3333, 0.25, 0.0, 0.25, 0.0, 0.25, 0.6667, 0.25, 0.6667, 0.25, 0.3333, 0.25, 0.3333, 0.25, 0.6667, 0.25, 1.0, 0.25, 1.0, 0.25, 0.6667, 0.25, 1.0, 0.0, 1.0, 0.0, 1.0, 0.25, 1.0, 0.0, 0.0, 0.25, 0.0, 0.25, 0.02021, 0.25, 0.02021, 0.25, 0.0, 0.5, 0.0, 0.5, 0.01903, 0.25, 0.08088, 0.25, 0.125, 0.0, 0.125, 0.0, 0.07237, 0.5, 0.08038, 0.5, 0.125, 0.25, 0.125, 0.25, 0.08088, 1.0, 0.07237, 0.8426, 0.05861, 0.8435, 0.05062, 1.0, 0.0625, 0.1644, 0.05084, 0.1674, 0.0, 0.3333, 0.0, 0.3333, 0.04828, 0.3333, 0.0, 0.6667, 0.0, 0.6667, 0.04608, 0.3333, 0.04828, 0.0, 0.0625, 0.0, 0.0, 0.1674, 0.0, 0.1644, 0.05084, 0.6667, 0.04608, 0.6667, 0.0, 0.8494, 0.0, 0.8435, 0.05062, 0.25, 0.3333, 0.25, 0.0, 0.3724, 0.0, 0.5, 0.06349, 0.5, 0.05195, 0.6837, 0.0597, 0.6942, 0.07002, 0.6276, 0.0, 1.0, 0.0625, 0.6837, 0.0597, 1.0, 0.07237, 1.0, 0.125, 0.75, 0.125, 0.6942, 0.07002, 0.75, 0.0, 0.875, 0.0, 1.0, 0.0, 1.0, 0.0625, 0.6276, 0.0, 0.75, 0.0, 1.0, 0.0625, 0.1615, 0.1017, 0.3333, 0.09657, 0.3333, 0.1449, 0.1586, 0.1525, 0.3333, 0.09657, 0.6667, 0.09215, 0.6667, 0.1382, 0.3333, 0.1449, 0.0, 0.125, 0.1615, 0.1017, 0.1586, 0.1525, 0.0, 0.1875, 0.6667, 0.09215, 0.8377, 0.1012, 0.8318, 0.1518, 0.6667, 0.1382, 0.75, 0.25, 0.5, 0.25, 0.5, 0.1875, 0.75, 0.1875, 0.25, 0.1875, 0.25, 0.25, 0.0, 0.25, 0.0, 0.1875, 1.0, 0.25, 0.75, 0.25, 0.75, 0.1875, 1.0, 0.1875, 0.5, 0.25, 0.25, 0.25, 0.25, 0.1875, 0.5, 0.1875, 1.0, 0.25, 0.826, 0.2025, 0.8318, 0.1518, 1.0, 0.1875, 0.4499, 0.4412, 0.4499, 0.4412, 0.3333, 0.446, 0.3333, 0.446, 0.3333, 0.446, 0.3333, 0.446, 0.2076, 0.5, 0.2076, 0.5, 0.2076, 0.5, 0.2076, 0.5, 0.1883, 0.8842, 0.1883, 0.8842, 0.1883, 0.8842, 0.1883, 0.8842, 0.3333, 0.9054, 0.3333, 0.9054, 0.6667, 0.9009, 0.3333, 0.9054, 0.3333, 0.9054, 0.6667, 0.9009, 0.8559, 0.9, 0.6667, 0.9009, 0.6667, 0.9009, 0.8559, 0.9, 0.8649, 0.5, 0.8559, 0.9, 0.8559, 0.9, 0.8649, 0.5, 0.6667, 0.4322, 0.8649, 0.5, 0.8649, 0.5, 0.6667, 0.4322, 0.5556, 0.4368, 0.6667, 0.4322, 0.6667, 0.4322, 0.5556, 0.4368, 0.5556, 0.4368, 0.5556, 0.4368, 0.4499, 0.4412, 0.4499, 0.4412, 0.4499, 0.4412, 0.4499, 0.4412, 0.3333, 0.446, 0.3333, 0.446, 0.3333, 0.446, 0.3333, 0.446, 0.2076, 0.5, 0.2076, 0.5, 0.2076, 0.5, 0.2076, 0.5, 0.1883, 0.8842, 0.1883, 0.8842, 0.1883, 0.8842, 0.3333, 0.9054, 0.3333, 0.9054, 0.1883, 0.8842, 0.3333, 0.9054, 0.6667, 0.9009, 0.6667, 0.9009, 0.3333, 0.9054, 0.6667, 0.9009, 0.8559, 0.9, 0.8559, 0.9, 0.6667, 0.9009, 0.8559, 0.9, 0.8649, 0.5, 0.8649, 0.5, 0.8559, 0.9, 0.8649, 0.5, 0.6667, 0.4322, 0.6667, 0.4322, 0.8649, 0.5, 0.6667, 0.4322, 0.5556, 0.4368, 0.5556, 0.4368, 0.6667, 0.4322, 0.5556, 0.4368, 0.5556, 0.4368, 0.4499, 0.4412, 0.4499, 0.4412, 0.0, 0.8494, 0.0, 0.8494, 0.0, 1.0, 0.0, 1.0, 0.0, 0.6667, 0.0, 0.6667, 0.0, 0.8494, 0.0, 0.8494, 0.0, 0.3333, 0.0, 0.6667, 0.0, 0.6667, 0.0, 0.3333, 0.0, 0.1674, 0.0, 0.3333, 0.0, 0.3333, 0.0, 0.1674, 0.0, 0.0, 0.0, 0.0, 0.0, 0.1674, 0.0, 0.1674, 0.125, 0.0, 0.0, 0.0, 0.0, 0.0, 0.125, 0.0, 0.25, 0.3333, 0.25, 0.3333, 0.25, 0.0, 0.25, 0.0, 0.25, 0.6667, 0.25, 0.6667, 0.25, 0.3333, 0.25, 0.3333, 0.25, 1.0, 0.25, 0.6667, 0.25, 0.6667, 0.25, 1.0, 0.0, 1.0, 0.25, 1.0, 0.25, 1.0, 0.0, 1.0, 0.0, 1.0, 0.0, 0.8494, 0.0, 0.8494, 0.0, 1.0, 0.0, 0.8494, 0.0, 0.6667, 0.0, 0.6667, 0.0, 0.8494, 0.0, 0.6667, 0.0, 0.3333, 0.0, 0.3333, 0.0, 0.6667, 0.0, 0.3333, 0.0, 0.1674, 0.0, 0.1674, 0.0, 0.3333, 0.0, 0.1674, 0.0, 0.0, 0.0, 0.0, 0.0, 0.1674, 0.125, 0.0, 0.25, 0.0, 0.25, 0.0, 0.125, 0.0, 0.25, 0.0, 0.25, 0.3333, 0.25, 0.3333, 0.25, 0.0, 0.25, 0.3333, 0.25, 0.6667, 0.25, 0.6667, 0.25, 0.3333, 0.25, 0.6667, 0.25, 1.0, 0.25, 1.0, 0.25, 0.6667, 0.25, 1.0, 0.0, 1.0, 0.0, 1.0, 0.25, 1.0, 0.0, 0.8494, 0.0, 1.0, 0.0, 1.0, 0.0, 0.8494, 0.0, 0.6667, 0.0, 0.8494, 0.0, 0.8494, 0.0, 0.6667, 0.0, 0.3333, 0.0, 0.6667, 0.0, 0.6667, 0.0, 0.1674, 0.0, 0.1674, 0.0, 0.3333, 0.0, 0.3333, 0.0, 0.0, 0.0, 0.1674, 0.0, 0.1674, 0.0, 0.0, 0.125, 0.0, 0.0, 0.0, 0.0, 0.0, 0.125, 0.0, 0.25, 0.3333, 0.25, 0.0, 0.25, 0.0, 0.25, 0.3333, 0.25, 0.6667, 0.25, 0.6667, 0.25, 0.3333, 0.25, 1.0, 0.25, 1.0, 0.25, 0.6667, 0.25, 0.6667, 0.0, 1.0, 0.0, 1.0, 0.25, 1.0, 0.25, 1.0, 0.0, 1.0, 0.0, 0.8494, 0.0, 0.8494, 0.0, 1.0, 0.0, 0.8494, 0.0, 0.6667, 0.0, 0.6667, 0.0, 0.8494, 0.0, 0.6667, 0.0, 0.3333, 0.0, 0.3333, 0.0, 0.6667, 0.0, 0.3333, 0.0, 0.3333, 0.0, 0.1674, 0.0, 0.1674, 0.0, 0.1674, 0.0, 0.1674, 0.0, 0.0, 0.0, 0.0, 0.125, 0.0, 0.125, 0.0, 0.25, 0.0, 0.25, 0.0, 0.25, 0.0, 0.25, 0.3333, 0.25, 0.3333, 0.25, 0.0, 0.25, 0.3333, 0.25, 0.3333, 0.25, 0.6667, 0.25, 0.6667, 0.25, 0.6667, 0.25, 1.0, 0.25, 1.0, 0.25, 0.6667, 0.25, 1.0, 0.0, 1.0, 0.0, 1.0, 0.25, 1.0, 0.0, 0.3333, 0.0, 0.6667, 0.0, 0.6667, 0.0, 0.3333, 0.0, 0.6667, 0.0, 0.8494, 0.0, 0.8494, 0.0, 0.6667, 0.0, 0.8494, 0.0, 1.0, 0.0, 1.0, 0.0, 0.8494, 0.0, 1.0, 0.0, 1.0, 0.25, 1.0, 0.25, 1.0, 0.25, 1.0, 0.25, 1.0, 0.25, 0.6667, 0.25, 0.6667, 0.25, 0.6667, 0.25, 0.6667, 0.25, 0.3333, 0.25, 0.3333, 0.0, 0.3333, 0.0, 0.1674, 0.0, 0.1674, 0.0, 0.1674, 0.0, 0.0, 0.0, 0.0, 0.0, 0.1674, 0.125, 0.0, 0.25, 0.0, 0.25, 0.0, 0.125, 0.0, 0.25, 0.0, 0.25, 0.0, 0.25, 0.3333, 0.0, 1.0, 0.0, 0.8494, 0.0, 0.8494, 0.0, 1.0, 0.0, 0.8494, 0.0, 0.6667, 0.0, 0.6667, 0.0, 0.8494, 0.0, 0.6667, 0.0, 0.3333, 0.0, 0.3333, 0.0, 0.6667, 0.0, 0.3333, 0.0, 0.1674, 0.0, 0.1674, 0.0, 0.3333, 0.0, 0.1674, 0.0, 0.0, 0.0, 0.0, 0.0, 0.1674, 0.125, 0.0, 0.25, 0.0, 0.25, 0.0, 0.125, 0.0, 0.25, 0.0, 0.25, 0.3333, 0.25, 0.3333, 0.25, 0.0, 0.25, 0.3333, 0.25, 0.6667, 0.25, 0.6667, 0.25, 0.3333, 0.25, 0.6667, 0.25, 1.0, 0.25, 1.0, 0.25, 0.6667, 0.25, 1.0, 0.0, 1.0, 0.0, 1.0, 0.25, 1.0, 0.0, 1.0, 0.0, 0.8494, 0.0, 0.8494, 0.0, 1.0, 0.0, 0.8494, 0.0, 0.6667, 0.0, 0.6667, 0.0, 0.8494, 0.0, 0.6667, 0.0, 0.3333, 0.0, 0.3333, 0.0, 0.6667, 0.0, 0.3333, 0.0, 0.1674, 0.0, 0.1674, 0.0, 0.3333, 0.0, 0.1674, 0.0, 0.0, 0.0, 0.0, 0.0, 0.1674, 0.125, 0.0, 0.25, 0.0, 0.25, 0.0, 0.125, 0.0, 0.25, 0.0, 0.25, 0.3333, 0.25, 0.3333, 0.25, 0.0, 0.25, 0.3333, 0.25, 0.6667, 0.25, 0.6667, 0.25, 0.3333, 0.25, 0.6667, 0.25, 1.0, 0.25, 1.0, 0.25, 0.6667, 0.25, 1.0, 0.0, 1.0, 0.0, 1.0, 0.25, 1.0, 0.0, 1.0, 0.0, 0.8494, 0.0, 0.8494, 0.0, 1.0, 0.0, 0.8494, 0.0, 0.6667, 0.0, 0.6667, 0.0, 0.8494, 0.0, 0.6667, 0.0, 0.3333, 0.0, 0.3333, 0.0, 0.6667, 0.0, 0.3333, 0.0, 0.1674, 0.0, 0.1674, 0.0, 0.3333, 0.0, 0.1674, 0.0, 0.0, 0.0, 0.0, 0.0, 0.1674, 0.125, 0.0, 0.25, 0.0, 0.25, 0.0, 0.125, 0.0, 0.25, 0.0, 0.25, 0.3333, 0.25, 0.3333, 0.25, 0.0, 0.25, 0.3333, 0.25, 0.6667, 0.25, 0.6667, 0.25, 0.3333, 0.25, 0.6667, 0.25, 1.0, 0.25, 1.0, 0.25, 0.6667, 0.25, 1.0, 0.0, 1.0, 0.0, 1.0, 0.25, 1.0, 0.0, 1.0, 0.0, 0.8494, 0.0, 0.8494, 0.0, 1.0, 0.0, 0.8494, 0.0, 0.6667, 0.0, 0.6667, 0.0, 0.8494, 0.0, 0.6667, 0.0, 0.3333, 0.0, 0.3333, 0.0, 0.6667, 0.0, 0.3333, 0.0, 0.1674, 0.0, 0.0, 0.0, 0.3333, 0.0, 0.1674, 0.0, 0.0, 0.0, 0.0, 0.125, 0.0, 0.25, 0.0, 0.25, 0.3333, 0.125, 0.1667, 0.25, 0.0, 0.25, 0.3333, 0.25, 0.3333, 0.25, 0.3333, 0.25, 0.6667, 0.25, 0.6667, 0.25, 0.3333, 0.25, 0.6667, 0.25, 1.0, 0.25, 1.0, 0.25, 0.6667, 0.25, 1.0, 0.0, 1.0, 0.0, 1.0, 0.25, 1.0, 0.0, 0.8494, 0.0, 0.6667, 0.0, 0.7517, 0.0, 0.8494, 0.0, 0.3333, 0.0, 0.0, 0.0, 0.0, 0.125, 0.1667, 0.25, 0.3333, 0.25, 0.3333, 0.125, 0.1667, 0.25, 0.3333, 0.25, 0.6667, 0.25, 0.3333, 0.0, 0.0, 0.0, 0.0, 0.0, 0.3333, 0.0, 0.3333, 0.125, 0.1667, 0.0, 0.0, 0.0, 0.0, 0.125, 0.1667, 0.25, 0.6667, 0.25, 0.5741, 0.25, 0.3333, 0.25, 0.3333, 0.25, 0.6667, 0.25, 0.5741, 0.25, 0.6667, 0.25, 1.0, 0.0, 0.8494, 0.25, 0.5741, 0.25, 0.6667, 0.0, 1.0, 0.0, 0.6667, 0.0, 0.5206, 0.0, 0.6667, 0.0, 0.7517, 0.125, 0.6204, 0.125, 0.1667, 0.25, 0.3333, 0.25, 0.5741, 0.0, 0.6667, 0.0, 0.3333, 0.0, 0.5206, 0.0, 0.3333, 0.0, 0.3333, 0.0, 0.0, 0.0, 0.0, 0.125, 0.1667, 0.25, 0.3333, 0.25, 0.3333, 0.125, 0.1667, 0.25, 0.3333, 0.25, 0.3333, 0.25, 0.6667, 0.0, 0.8494, 0.0, 0.7517, 0.25, 0.5741, 0.25, 0.5741, 0.0, 0.7517, 0.0, 0.6667, 0.125, 0.6204, 0.4499, 0.4412, 0.4499, 0.4412, 0.3333, 0.446, 0.3333, 0.446, 0.3333, 0.446, 0.3333, 0.446, 0.2076, 0.5, 0.2076, 0.5, 0.2076, 0.5, 0.2076, 0.5, 0.1883, 0.8842, 0.1883, 0.8842, 0.3333, 0.9054, 0.1883, 0.8842, 0.1883, 0.8842, 0.3333, 0.9054, 0.6667, 0.9009, 0.3333, 0.9054, 0.3333, 0.9054, 0.6667, 0.9009, 0.6667, 0.9009, 0.8559, 0.9, 0.8559, 0.9, 0.8559, 0.9, 0.8649, 0.5, 0.8649, 0.5, 0.8559, 0.9, 0.8649, 0.5, 0.6667, 0.4322, 0.6667, 0.4322, 0.8649, 0.5, 0.6667, 0.4322, 0.6667, 0.4322, 0.5556, 0.4368, 0.5556, 0.4368, 0.4499, 0.4412, 0.4499, 0.4412, 0.3333, 0.446, 0.4499, 0.4412, 0.4499, 0.4412, 0.3333, 0.446, 0.2076, 0.5, 0.3333, 0.446, 0.3333, 0.446, 0.2076, 0.5, 0.1883, 0.8842, 0.2076, 0.5, 0.2076, 0.5, 0.1883, 0.8842, 0.3333, 0.9054, 0.1883, 0.8842, 0.1883, 0.8842, 0.3333, 0.9054, 0.6667, 0.9009, 0.3333, 0.9054, 0.3333, 0.9054, 0.6667, 0.9009, 0.8559, 0.9, 0.6667, 0.9009, 0.8559, 0.9, 0.8649, 0.5, 0.8559, 0.9, 0.8559, 0.9, 0.8649, 0.5, 0.6667, 0.4322, 0.8649, 0.5, 0.8649, 0.5, 0.6667, 0.4322, 0.5556, 0.4368, 0.6667, 0.4322, 0.6667, 0.4322, 0.4499, 0.4412, 0.5556, 0.4368, 0.5556, 0.4368, 0.4499, 0.4412, 0.3333, 0.446, 0.4499, 0.4412, 0.4499, 0.4412, 0.3333, 0.446, 0.2076, 0.5, 0.3333, 0.446, 0.3333, 0.446, 0.2076, 0.5, 0.1883, 0.8842, 0.2076, 0.5, 0.2076, 0.5, 0.1883, 0.8842, 0.3333, 0.9054, 0.1883, 0.8842, 0.1883, 0.8842, 0.3333, 0.9054, 0.6667, 0.9009, 0.3333, 0.9054, 0.3333, 0.9054, 0.6667, 0.9009, 0.8559, 0.9, 0.6667, 0.9009, 0.6667, 0.9009, 0.8559, 0.9, 0.8649, 0.5, 0.8559, 0.9, 0.8559, 0.9, 0.8649, 0.5, 0.6667, 0.4322, 0.8649, 0.5, 0.8649, 0.5, 0.6667, 0.4322, 0.5556, 0.4368, 0.6667, 0.4322, 0.6667, 0.4322, 0.5556, 0.4368, 0.4499, 0.4412, 0.5556, 0.4368, 0.5556, 0.4368, 0.4499, 0.4412, 0.3333, 0.446, 0.4499, 0.4412, 0.4499, 0.4412, 0.3333, 0.446, 0.2076, 0.5, 0.3333, 0.446, 0.3333, 0.446, 0.2076, 0.5, 0.1883, 0.8842, 0.2076, 0.5, 0.2076, 0.5, 0.1883, 0.8842, 0.3333, 0.9054, 0.1883, 0.8842, 0.1883, 0.8842, 0.3333, 0.9054, 0.6667, 0.9009, 0.3333, 0.9054, 0.3333, 0.9054, 0.6667, 0.9009, 0.8559, 0.9, 0.6667, 0.9009, 0.6667, 0.9009, 0.8559, 0.9, 0.8649, 0.5, 0.8559, 0.9, 0.8559, 0.9, 0.8649, 0.5, 0.6667, 0.4322, 0.8649, 0.5, 0.8649, 0.5, 0.6667, 0.4322, 0.5556, 0.4368, 0.6667, 0.4322, 0.6667, 0.4322, 0.5556, 0.4368, 0.4499, 0.4412, 0.5556, 0.4368, 0.5556, 0.4368, 0.4499, 0.4412, 0.1883, 0.8842, 0.2076, 0.5, 0.2076, 0.5, 0.1883, 0.8842, 0.2076, 0.5, 0.2076, 0.5, 0.3333, 0.446, 0.3333, 0.446, 0.3333, 0.446, 0.3333, 0.446, 0.4499, 0.4412, 0.4499, 0.4412, 0.4499, 0.4412, 0.5556, 0.4368, 0.5556, 0.4368, 0.4499, 0.4412, 0.5556, 0.4368, 0.6667, 0.4322, 0.6667, 0.4322, 0.5556, 0.4368, 0.6667, 0.4322, 0.8649, 0.5, 0.8649, 0.5, 0.6667, 0.4322, 0.8649, 0.5, 0.8559, 0.9, 0.8559, 0.9, 0.8649, 0.5, 0.8559, 0.9, 0.6667, 0.9009, 0.6667, 0.9009, 0.8559, 0.9, 0.6667, 0.9009, 0.8559, 0.9, 0.8559, 0.9, 0.6667, 0.9009, 0.8559, 0.9, 0.8649, 0.5, 0.8649, 0.5, 0.8559, 0.9, 0.8649, 0.5, 0.6667, 0.4322, 0.6667, 0.4322, 0.8649, 0.5, 0.6667, 0.4322, 0.5556, 0.4368, 0.5556, 0.4368, 0.6667, 0.4322, 0.1883, 0.8842, 0.1883, 0.8842, 0.3333, 0.9054, 0.3333, 0.446, 0.4499, 0.4412, 0.4499, 0.4412, 0.3333, 0.446, 0.2076, 0.5, 0.3333, 0.446, 0.3333, 0.446, 0.2076, 0.5, 0.1883, 0.8842, 0.2076, 0.5, 0.2076, 0.5, 0.1883, 0.8842, 0.3333, 0.9054, 0.1883, 0.8842, 0.1883, 0.8842, 0.3333, 0.9054, 0.6667, 0.9009, 0.3333, 0.9054, 0.3333, 0.9054, 0.6667, 0.9009, 0.8559, 0.9, 0.6667, 0.9009, 0.6667, 0.9009, 0.8559, 0.9, 0.8649, 0.5, 0.8559, 0.9, 0.8559, 0.9, 0.8649, 0.5, 0.6667, 0.4322, 0.8649, 0.5, 0.8649, 0.5, 0.6667, 0.4322, 0.5556, 0.4368, 0.6667, 0.4322, 0.6667, 0.4322, 0.5556, 0.4368, 0.4499, 0.4412, 0.5556, 0.4368, 0.5556, 0.4368, 0.4499, 0.4412, 0.3333, 0.446, 0.4499, 0.4412, 0.4499, 0.4412, 0.3333, 0.446, 0.2076, 0.5, 0.3333, 0.446, 0.3333, 0.446, 0.2076, 0.5, 0.2076, 0.5, 0.1883, 0.8842, 0.1958, 0.7343, 0.2008, 0.636, 0.3333, 0.9054, 0.1883, 0.8842, 0.1883, 0.8842, 0.3333, 0.9054, 0.6667, 0.9009, 0.3333, 0.9054, 0.3333, 0.9054, 0.6667, 0.9009, 0.8559, 0.9, 0.6667, 0.9009, 0.6667, 0.9009, 0.8559, 0.9, 0.8649, 0.5, 0.8559, 0.9, 0.8559, 0.9, 0.8649, 0.5, 0.6667, 0.4322, 0.8649, 0.5, 0.8649, 0.5, 0.6667, 0.4322, 0.5556, 0.4368, 0.6667, 0.4322, 0.6667, 0.4322, 0.5556, 0.4368, 0.4499, 0.4412, 0.5556, 0.4368, 0.5556, 0.4368, 0.4499, 0.4412, 0.4499, 0.4412, 0.4499, 0.4412, 0.3333, 0.446, 0.3333, 0.446, 0.2076, 0.5, 0.3333, 0.446, 0.3333, 0.446, 0.1883, 0.8842, 0.2076, 0.5, 0.2076, 0.5, 0.1883, 0.8842, 0.3333, 0.9054, 0.1883, 0.8842, 0.1883, 0.8842, 0.3333, 0.9054, 0.6667, 0.9009, 0.3333, 0.9054, 0.3333, 0.9054, 0.6667, 0.9009, 0.8559, 0.9, 0.6667, 0.9009, 0.6667, 0.9009, 0.8559, 0.9, 0.8649, 0.5, 0.8559, 0.9, 0.8559, 0.9, 0.8649, 0.5, 0.6667, 0.4322, 0.8649, 0.5, 0.6667, 0.4322, 0.6667, 0.4322, 0.6667, 0.4322, 0.5556, 0.4368, 0.5556, 0.4368, 0.5556, 0.4368, 0.5556, 0.4368, 0.4499, 0.4412, 0.4499, 0.4412, 0.3333, 0.446, 0.4499, 0.4412, 0.4499, 0.4412, 0.3333, 0.446, 0.2076, 0.5, 0.3333, 0.446, 0.3333, 0.446, 0.2076, 0.5, 0.1883, 0.8842, 0.2076, 0.5, 0.1883, 0.8842, 0.3333, 0.9054, 0.1883, 0.8842, 0.1883, 0.8842, 0.3333, 0.9054, 0.6667, 0.9009, 0.3333, 0.9054, 0.3333, 0.9054, 0.6667, 0.9009, 0.8559, 0.9, 0.6667, 0.9009, 0.6667, 0.9009, 0.8559, 0.9, 0.8649, 0.5, 0.8559, 0.9, 0.8559, 0.9, 0.6667, 0.4322, 0.8649, 0.5, 0.8649, 0.5, 0.6667, 0.4322, 0.5556, 0.4368, 0.6667, 0.4322, 0.6667, 0.4322, 0.5556, 0.4368, 0.4499, 0.4412, 0.5556, 0.4368, 0.5556, 0.4368, 0.4499, 0.4412, 0.6667, 0.4322, 0.8649, 0.5, 0.8559, 0.9, 0.1883, 0.8842, 0.2076, 0.5, 0.3333, 0.446, 0.1883, 0.8842, 0.3333, 0.446, 0.4499, 0.4412, 0.3333, 0.9054, 0.3333, 0.9054, 0.4499, 0.4412, 0.5556, 0.4368, 0.6667, 0.9009, 0.6667, 0.9009, 0.5556, 0.4368, 0.6667, 0.4322, 0.8559, 0.9, 0.1883, 0.8842, 0.2076, 0.5, 0.2017, 0.6165, 0.1949, 0.7526, 0.2076, 0.5, 0.2076, 0.5, 0.2008, 0.636, 0.2017, 0.6165, 0.1883, 0.8842, 0.1883, 0.8842, 0.1949, 0.7526, 0.1958, 0.7343, 0.2017, 0.6165, 0.1997, 0.6576, 0.1976, 0.699, 0.1949, 0.7526, 0.1976, 0.699, 0.1975, 0.7016, 0.1958, 0.7343, 0.1949, 0.7526, 0.1975, 0.7016, 0.1992, 0.6675, 0.2008, 0.636, 0.1958, 0.7343, 0.1992, 0.6675, 0.1997, 0.6576, 0.2017, 0.6165, 0.2008, 0.636, 0.1976, 0.699, 0.1997, 0.6576, 0.1992, 0.6675, 0.1975, 0.7016, 0.1883, 0.8842, 0.3333, 0.9054, 0.3333, 0.9054, 0.3333, 0.9054, 0.6667, 0.9009, 0.6667, 0.9009, 0.3333, 0.9054, 0.6667, 0.9009, 0.8559, 0.9, 0.8559, 0.9, 0.6667, 0.9009, 0.8559, 0.9, 0.8559, 0.9, 0.8649, 0.5, 0.8649, 0.5, 0.6667, 0.4322, 0.6667, 0.4322, 0.8649, 0.5, 0.6667, 0.4322, 0.6667, 0.4322, 0.5556, 0.4368, 0.5556, 0.4368, 0.5556, 0.4368, 0.5556, 0.4368, 0.4499, 0.4412, 0.4499, 0.4412, 0.4499, 0.4412, 0.4499, 0.4412, 0.3333, 0.446, 0.3333, 0.446, 0.3333, 0.446, 0.3333, 0.446, 0.2076, 0.5, 0.2076, 0.5, 0.8649, 0.5, 0.6667, 0.4322, 0.6667, 0.4322, 0.6667, 0.4322, 0.6667, 0.4322, 0.5556, 0.4368, 0.5556, 0.4368, 0.5556, 0.4368, 0.5556, 0.4368, 0.4499, 0.4412, 0.4499, 0.4412, 0.4499, 0.4412, 0.4499, 0.4412, 0.3333, 0.446, 0.3333, 0.446, 0.3333, 0.446, 0.3333, 0.446, 0.2076, 0.5, 0.2076, 0.5, 0.1883, 0.8842, 0.1883, 0.8842, 0.2076, 0.5, 0.1883, 0.8842, 0.3333, 0.9054, 0.3333, 0.9054, 0.1883, 0.8842, 0.3333, 0.9054, 0.6667, 0.9009, 0.6667, 0.9009, 0.3333, 0.9054, 0.6667, 0.9009, 0.8559, 0.9, 0.8559, 0.9, 0.6667, 0.9009, 0.8559, 0.9, 0.8649, 0.5, 0.8649, 0.5, 0.8559, 0.9, 0.0, 0.0, 0.125, 0.1667, 0.125, 0.1667, 0.0, 0.0, 0.0, 0.6667, 0.0, 0.0, 0.125, 0.1667, 0.125, 0.6204, 0.25, 0.3333, 0.125, 0.1667, 0.125, 0.1667, 0.25, 0.3333, 0.0, 0.0, 0.125, 0.1667, 0.125, 0.1667, 0.0, 0.0, 0.0, 0.0, 0.125, 0.0, 0.125, 0.1667, 0.0, 0.0, 0.0, 0.0, 0.125, 0.0, 0.125, 0.0, 0.0, 0.0, 0.0, 0.0, 0.125, 0.0, 0.125, 0.0, 0.0, 0.0, 0.0, 0.0, 0.125, 0.0, 0.125, 0.0, 0.0, 0.0, 0.0, 0.0, 0.125, 0.0, 0.125, 0.0, 0.0, 0.0, 0.0, 0.0, 0.0, 0.0, 0.125, 0.0, 0.125, 0.0, 0.25, 0.0, 0.125, 0.0, 0.125, 0.0, 0.25, 0.0, 0.0, 0.0, 0.125, 0.0, 0.125, 0.0, 0.0, 0.0, 0.25, 0.0, 0.125, 0.0, 0.125, 0.0, 0.25, 0.0, 0.25, 0.0, 0.25, 0.0, 0.125, 0.0, 0.125, 0.0, 0.125, 0.1667, 0.125, 0.1667, 0.125, 0.1667, 0.25, 1.0, 0.0, 1.0, 0.0, 1.0, 0.25, 1.0, 0.0, 1.0, 0.0, 1.0, 0.0, 0.8494, 0.0, 0.8494, 0.75, 0.3333, 0.75, 0.6667, 0.5, 0.6667, 0.5, 0.3333, 1.0, 0.0625, 1.0, 0.07237, 0.6942, 0.07002, 0.6837, 0.0597, 0.5, 0.125, 0.5, 0.06349, 0.6942, 0.07002, 0.75, 0.125, 1.0, 0.125, 0.8377, 0.1012, 0.8426, 0.05861, 1.0, 0.07237, 0.5, 0.07201, 0.5, 0.08038, 0.25, 0.08088, 0.25, 0.07261, 0.25, 0.07261, 0.25, 0.08088, 0.0, 0.07237, 0.0, 0.0625, 0.6667, 0.09215, 0.6667, 0.05335, 0.8426, 0.05861, 0.8377, 0.1012, 0.0, 0.125, 0.0, 0.07237, 0.164, 0.05887, 0.1615, 0.1017, 0.3333, 0.09657, 0.3333, 0.05591, 0.6667, 0.05335, 0.6667, 0.09215, 0.1644, 0.05084, 0.3333, 0.04828, 0.3333, 0.05591, 0.164, 0.05887])
me_mesh.update()
me_mesh.normals_split_custom_set([tuple(v) for v in zip(*[iter([0.6212, 0.3642, -0.6939, 0.6791, 0.2387, -0.6942, 0.7548, 0.459, -0.4686, 0.3913, 0.5736, -0.7196, 0.7351, 0.08494, -0.6726, 0.8527, 0.104, -0.5119, 0.7548, 0.459, -0.4686, 0.6791, 0.2387, -0.6942, 0.7548, 0.459, -0.4686, 0.4206, 0.7883, -0.449, 0.2181, 0.4317, -0.8753, 0.3913, 0.5736, -0.7196, 0.8172, -0.199, -0.541, 0.6797, -0.554, -0.4807, 0.4991, -0.4231, -0.7562, 0.5535, -0.1002, -0.8268, 0.7826, -0.04624, -0.6208, 0.8172, -0.199, -0.541, 0.5535, -0.1002, -0.8268, 0.786, -0.2732, -0.5545, 0.5535, -0.1002, -0.8268, 0.2964, -0.04676, -0.9539, 0.4893, -0.6042, -0.6289, 0.786, -0.2732, -0.5545, 0.3113, -0.7759, 0.5487, 0.6383, -0.6428, 0.4236, 0.8047, -0.331, 0.4929, 0.3785, -0.3576, 0.8537, 0.3785, -0.3576, 0.8537, 0.8047, -0.331, 0.4929, 0.8364, -0.07624, 0.5428, 0.3624, -0.08284, 0.9283, -5.236e-05, -0.8013, 0.5982, 0.3113, -0.7759, 0.5487, 0.3785, -0.3576, 0.8537, 8.792e-06, -0.3895, 0.921, 8.792e-06, -0.3895, 0.921, 0.3785, -0.3576, 0.8537, 0.3624, -0.08284, 0.9283, -0.0005541, -0.09281, 0.9957, 0.7058, 0.506, 0.4958, 0.3579, 0.6547, 0.6658, 0.3485, 0.2537, 0.9023, 0.7949, 0.2383, 0.558, 0.3579, 0.6547, 0.6658, 1.866e-05, 0.6874, 0.7263, -0.000555, 0.2764, 0.961, 0.3485, 0.2537, 0.9023, 0.7949, 0.2383, 0.558, 0.3485, 0.2537, 0.9023, 0.3685, 0.09338, 0.9249, 0.8398, 0.103, 0.533, 0.3238, -0.8288, -0.4563, 0.6797, -0.554, -0.4807, 0.708, -0.6757, -0.2055, 0.3098, -0.9408, -0.1378, 0.3098, -0.9408, -0.1378, 0.708, -0.6757, -0.2055, 0.7205, -0.6924, -0.03855, 0.2884, -0.9569, 0.03393, 1.702e-05, -0.8935, -0.4491, 0.3238, -0.8288, -0.4563, 0.3098, -0.9408, -0.1378, -2.006e-05, -0.9947, -0.103, -2.006e-05, -0.9947, -0.103, 0.3098, -0.9408, -0.1378, 0.2884, -0.9569, 0.03393, 1.751e-05, -0.9983, 0.05774, 0.3828, -0.5863, -0.714, 0.1697, -0.7465, -0.6433, 0.2884, -0.9569, 0.03393, 0.7205, -0.6924, -0.03855, 0.1697, -0.7465, -0.6433, -0.03616, -0.7901, -0.6119, 1.751e-05, -0.9983, 0.05774, 0.2884, -0.9569, 0.03393, 0.6797, -0.554, -0.4807, 0.8172, -0.199, -0.541, 0.9283, -0.2798, -0.2449, 0.708, -0.6757, -0.2055, 0.8172, -0.199, -0.541, 0.7826, -0.04624, -0.6208, 0.9635, -0.121, -0.239, 0.9283, -0.2798, -0.2449, 0.708, -0.6757, -0.2055, 0.9283, -0.2798, -0.2449, 0.9569, -0.2724, -0.1009, 0.7205, -0.6924, -0.03855, 0.9283, -0.2798, -0.2449, 0.9635, -0.121, -0.239, 0.9899, -0.0945, -0.1058, 0.9569, -0.2724, -0.1009, 0.7612, 0.4805, -0.4355, 0.8012, 0.5392, -0.2594, 0.9427, 0.2342, -0.2378, 0.9029, 0.2099, -0.3752, 0.9427, 0.2342, -0.2378, 0.8012, 0.5392, -0.2594, 0.825, 0.5627, -0.05129, 0.9698, 0.234, -0.06825, 0.7351, 0.08494, -0.6726, 0.9067, -0.04561, -0.4194, 0.9635, -0.121, -0.239, 0.7826, -0.04624, -0.6208, 0.9635, -0.121, -0.239, 0.8831, -0.4631, -0.07502, 0.9899, -0.0945, -0.1058, 0.7058, 0.506, 0.4958, 0.7949, 0.2383, 0.558, 0.9724, 0.2109, 0.09948, 0.8192, 0.5483, 0.1683, 0.8398, 0.103, 0.533, 0.9956, 0.07796, 0.05288, 0.9724, 0.2109, 0.09948, 0.7949, 0.2383, 0.558, 0.8192, 0.5483, 0.1683, 0.9724, 0.2109, 0.09948, 0.9698, 0.234, -0.06825, 0.825, 0.5627, -0.05129, 0.9724, 0.2109, 0.09948, 0.9956, 0.07796, 0.05288, 0.9645, -0.2349, 0.1203, 0.9955, -0.03521, 0.08832, 0.3828, -0.5863, -0.714, 0.7205, -0.6924, -0.03855, 0.9569, -0.2724, -0.1009, 0.9963, -0.07705, 0.03714, 0.9955, -0.03521, 0.08832, 0.9569, -0.2724, -0.1009, 0.9899, -0.0945, -0.1058, 0.397, 0.7804, -0.483, 0.4034, 0.8606, -0.3108, 0.8012, 0.5392, -0.2594, 0.7612, 0.4805, -0.4355, 1.793e-05, 0.6839, -0.7296, 1.183e-05, 0.8704, -0.4923, 0.397, 0.7804, -0.483, 0.3913, 0.5736, -0.7196, 0.8012, 0.5392, -0.2594, 0.4034, 0.8606, -0.3108, 0.4087, 0.9124, -0.02402, 0.825, 0.5627, -0.05129, 0.4034, 0.8606, -0.3108, 1.743e-06, 0.9521, -0.3057, 1.343e-05, 1.0, -0.00239, 0.4087, 0.9124, -0.02402, 0.3579, 0.6547, 0.6658, 0.7058, 0.506, 0.4958, 0.8192, 0.5483, 0.1683, 0.3891, 0.888, 0.2451, 0.3891, 0.888, 0.2451, 0.8192, 0.5483, 0.1683, 0.825, 0.5627, -0.05129, 0.4087, 0.9124, -0.02402, 1.866e-05, 0.6874, 0.7263, 0.3579, 0.6547, 0.6658, 0.3891, 0.888, 0.2451, -9.552e-06, 0.9599, 0.2803, -9.552e-06, 0.9599, 0.2803, 0.3891, 0.888, 0.2451, 0.4087, 0.9124, -0.02402, 1.343e-05, 1.0, -0.00239, 0.4206, 0.7883, -0.449, 0.7548, 0.459, -0.4686, 0.8265, 0.5125, 0.2328, 0.3759, 0.8885, 0.2633, 0.8527, 0.104, -0.5119, 0.9874, -0.07848, 0.1371, 0.8265, 0.5125, 0.2328, 0.7548, 0.459, -0.4686, 0.4893, -0.6042, -0.6289, 0.3101, -0.9361, 0.1658, 0.7562, -0.6372, 0.149, 0.786, -0.2732, -0.5545, 0.7826, -0.04624, -0.6208, 0.786, -0.2732, -0.5545, 0.8527, 0.104, -0.5119, 0.7351, 0.08494, -0.6726, 0.3624, -0.08284, 0.9283, 0.8364, -0.07624, 0.5428, 0.8398, 0.103, 0.533, 0.3685, 0.09338, 0.9249, 0.9029, 0.2099, -0.3752, 0.6727, 0.5068, -0.5392, 0.9067, -0.04561, -0.4194, 0.7188, 0.1862, -0.6698, 0.9313, 0.3341, -0.145, 0.8831, -0.4631, -0.07502, 0.9067, -0.04561, -0.4194, 0.8364, -0.07624, 0.5428, 0.9963, -0.07705, 0.03714, 0.9956, 0.07796, 0.05288, 0.8398, 0.103, 0.533, 0.9963, -0.07705, 0.03714, 0.9899, -0.0945, -0.1058, 0.9645, -0.2349, 0.1203, 0.9956, 0.07796, 0.05288, 0.786, -0.2732, -0.5545, 0.7562, -0.6372, 0.149, 0.9874, -0.07848, 0.1371, 0.8527, 0.104, -0.5119, 1.702e-05, -0.8935, -0.4491, 1.778e-05, -0.5191, -0.8547, 0.2962, -0.4838, -0.8235, 0.3238, -0.8288, -0.4563, 0.006688, -0.7313, -0.6821, 0.4893, -0.6042, -0.6289, 0.2964, -0.04676, -0.9539, 8.881e-06, -0.07204, -0.9974, 0.3238, -0.8288, -0.4563, 0.2962, -0.4838, -0.8235, 0.4991, -0.4231, -0.7562, 0.6797, -0.554, -0.4807, 0.4991, -0.4231, -0.7562, 0.2962, -0.4838, -0.8235, 0.2964, -0.04676, -0.9539, 0.5535, -0.1002, -0.8268, 0.2962, -0.4838, -0.8235, 1.778e-05, -0.5191, -0.8547, 8.881e-06, -0.07204, -0.9974, 0.2964, -0.04676, -0.9539, 0.006688, -0.7313, -0.6821, -0.08461, -0.9827, 0.1645, 0.3101, -0.9361, 0.1658, 0.4893, -0.6042, -0.6289, 0.3759, 0.8885, 0.2633, -0.06257, 0.9718, 0.2275, -0.01252, 0.9261, -0.3771, 0.4206, 0.7883, -0.449, 1.793e-05, 0.6839, -0.7296, 0.3913, 0.5736, -0.7196, 0.2181, 0.4317, -0.8753, -1.544e-05, 0.4712, -0.8821, 0.2181, 0.4317, -0.8753, 0.4206, 0.7883, -0.449, -0.01252, 0.9261, -0.3771, -1.544e-05, 0.4712, -0.8821, 0.9067, -0.04561, -0.4194, 0.7351, 0.08494, -0.6726, 0.6791, 0.2387, -0.6942, 0.9029, 0.2099, -0.3752, 0.9029, 0.2099, -0.3752, 0.9427, 0.2342, -0.2378, 0.6727, 0.5068, -0.5392, 0.9029, 0.2099, -0.3752, 0.6791, 0.2387, -0.6942, 0.6212, 0.3642, -0.6939, 0.7612, 0.4805, -0.4355, 0.9698, 0.234, -0.06825, 0.7384, 0.6038, 0.3005, 0.613, 0.7674, -0.1878, 0.613, 0.7674, -0.1878, 0.6727, 0.5068, -0.5392, 0.9427, 0.2342, -0.2378, 0.613, 0.7674, -0.1878, 0.9427, 0.2342, -0.2378, 0.9698, 0.234, -0.06825, 0.7384, 0.6038, 0.3005, 0.9698, 0.234, -0.06825, 0.9724, 0.2109, 0.09948, 0.9645, -0.2349, 0.1203, 0.7384, 0.6038, 0.3005, 0.9724, 0.2109, 0.09948, 1.183e-05, 0.8704, -0.4923, 1.743e-06, 0.9521, -0.3057, 0.4034, 0.8606, -0.3108, 0.397, 0.7804, -0.483, 0.7612, 0.4805, -0.4355, 0.6212, 0.3642, -0.6939, 0.3913, 0.5736, -0.7196, 0.397, 0.7804, -0.483, 0.9067, -0.04561, -0.4194, 0.6727, 0.5068, -0.5392, 0.7188, 0.1862, -0.6698, 0.6727, 0.5068, -0.5392, 0.613, 0.7674, -0.1878, 0.7188, 0.1862, -0.6698, 0.7384, 0.6038, 0.3005, 0.7129, 0.0512, 0.6994, 0.9313, 0.3341, -0.145, 0.613, 0.7674, -0.1878, 0.7384, 0.6038, 0.3005, 0.9645, -0.2349, 0.1203, 0.005199, -0.6091, 0.7931, 0.613, 0.7674, -0.1878, 0.9313, 0.3341, -0.145, 0.7188, 0.1862, -0.6698, 0.005199, -0.6091, 0.7931, 0.9313, 0.3341, -0.145, 0.7129, 0.0512, 0.6994, 0.9635, -0.121, -0.239, 0.9067, -0.04561, -0.4194, 0.8831, -0.4631, -0.07502, 0.8831, -0.4631, -0.07502, 0.9645, -0.2349, 0.1203, 0.9899, -0.0945, -0.1058, 0.7384, 0.6038, 0.3005, 0.005199, -0.6091, 0.7931, 0.7129, 0.0512, 0.6994, 0.9645, -0.2349, 0.1203, 0.8831, -0.4631, -0.07502, 0.9313, 0.3341, -0.145, 0.005199, -0.6091, 0.7931, 0.8364, -0.07624, 0.5428, 0.8047, -0.331, 0.4929, 0.9955, -0.03521, 0.08832, 0.9963, -0.07705, 0.03714, 0.9955, -0.03521, 0.08832, 0.8047, -0.331, 0.4929, 0.6383, -0.6428, 0.4236, 0.3828, -0.5863, -0.714, 0.6383, -0.6428, 0.4236, 0.3113, -0.7759, 0.5487, 0.1697, -0.7465, -0.6433, 0.3828, -0.5863, -0.714, 0.3113, -0.7759, 0.5487, -5.236e-05, -0.8013, 0.5982, -0.03616, -0.7901, -0.6119, 0.1697, -0.7465, -0.6433, -0.0005541, -0.09281, 0.9957, 0.3624, -0.08284, 0.9283, 0.3685, 0.09338, 0.9249, -0.1054, -0.4704, 0.8761, 0.3485, 0.2537, 0.9023, -0.000555, 0.2764, 0.961, -0.1054, -0.4704, 0.8761, 0.3685, 0.09338, 0.9249, 0.08134, -0.452, -0.8883, 2.235e-05, 0.3464, -0.9381, -0.6319, 0.3783, -0.6765, -0.6647, -0.3592, -0.655, 0.007055, -0.9311, -0.3647, 0.1845, -0.3007, -0.9357, 0.06231, -0.3789, -0.9233, 0.06045, -0.8629, -0.5018, 0.2561, 0.935, -0.2452, -0.01881, 0.3221, -0.9465, 0.1812, 0.2142, -0.9598, 0.4564, 0.8883, -0.0522, 0.4128, -0.6036, 0.6821, 0.1808, -0.6695, 0.7205, 0.1701, -0.9516, 0.2561, 0.5227, -0.8171, 0.243, 0.4436, -0.2043, 0.8727, 0.5718, -0.2688, 0.7751, 0.5652, 0.1998, 0.8004, 0.4622, 0.257, 0.8487, 5.424e-06, 0.9974, 0.07157, 2.018e-05, 0.7791, 0.6269, 0.2837, 0.7519, 0.5952, 0.3129, 0.9475, 0.06593, 0.4622, 0.257, 0.8487, 0.2773, 0.5817, 0.7647, -0.2526, -0.09467, 0.9629, 0.4436, -0.2043, 0.8727, -0.02818, 0.9694, -0.2438, -0.2127, 0.209, -0.9545, -0.01881, 0.3221, -0.9465, 0.2561, 0.935, -0.2452, 0.1808, -0.6695, 0.7205, 2.116e-06, -0.7081, 0.7061, -6.407e-06, -0.9656, 0.2602, 0.1701, -0.9516, 0.2561, 0.4259, 0.7379, 0.5236, 0.4514, 0.8918, 0.02883, 0.3129, 0.9475, 0.06593, 0.2837, 0.7519, 0.5952, 2.235e-05, 0.3464, -0.9381, -0.012, 0.7223, -0.6915, -0.05793, 0.8813, -0.4691, -0.6319, 0.3783, -0.6765, -0.6647, -0.3592, -0.655, 0.007055, -0.9311, -0.3647, 0.06045, -0.8629, -0.5018, 0.08134, -0.452, -0.8883, 0.2837, 0.7519, 0.5952, 2.018e-05, 0.7791, 0.6269, 0.0008116, 0.7529, 0.6581, 0.2773, 0.5817, 0.7647, -0.05011, -0.5268, 0.8485, 2.116e-06, -0.7081, 0.7061, 0.1808, -0.6695, 0.7205, -0.2526, -0.09467, 0.9629, 0.7121, 0.6698, -0.2106, 0.4514, 0.8918, 0.02883, 0.3772, 0.9246, -0.05358, 0.3003, 0.8226, -0.4828, 0.5227, -0.8171, 0.243, 0.7822, -0.6222, -0.03176, 0.6018, -0.7681, -0.2187, 0.5797, -0.7881, 0.207, 0.5608, -0.6311, 0.536, 0.4128, -0.6036, 0.6821, 0.5227, -0.8171, 0.243, 0.5797, -0.7881, 0.207, 0.5111, 0.709, 0.4858, 0.4259, 0.7379, 0.5236, 0.4622, 0.257, 0.8487, 0.5652, 0.1998, 0.8004, 0.4259, 0.7379, 0.5236, 0.2837, 0.7519, 0.5952, 0.2773, 0.5817, 0.7647, 0.4622, 0.257, 0.8487, 0.1808, -0.6695, 0.7205, 0.4128, -0.6036, 0.6821, 0.4436, -0.2043, 0.8727, -0.2526, -0.09467, 0.9629, 0.6018, -0.7681, -0.2187, 0.7822, -0.6222, -0.03176, 0.9873, -0.119, -0.1056, 0.3908, -0.3201, -0.863, 0.4436, -0.2043, 0.8727, 0.4128, -0.6036, 0.6821, 0.5608, -0.6311, 0.536, 0.5718, -0.2688, 0.7751, 0.4514, 0.8918, 0.02883, 0.4259, 0.7379, 0.5236, 0.5111, 0.709, 0.4858, 0.3772, 0.9246, -0.05358, 0.8046, -0.5933, 0.0227, 0.9986, -0.04342, 0.03123, 0.9873, -0.119, -0.1056, 0.7822, -0.6222, -0.03176, 0.9986, -0.04342, 0.03123, 0.9688, 0.2479, -0.002421, 0.9566, 0.229, -0.1801, 0.9873, -0.119, -0.1056, 0.7954, 0.5895, 0.1408, 0.4564, 0.8883, -0.0522, 0.1812, 0.2142, -0.9598, 0.25, 0.1376, -0.9584, 0.9566, 0.229, -0.1801, 0.7121, 0.6698, -0.2106, 0.3003, 0.8226, -0.4828, 0.2572, 0.4493, -0.8555, 0.9873, -0.119, -0.1056, 0.9566, 0.229, -0.1801, 0.2572, 0.4493, -0.8555, 0.3908, -0.3201, -0.863, 0.7822, -0.6222, -0.03176, 0.5227, -0.8171, 0.243, 0.4475, -0.8942, 0.01472, 0.8046, -0.5933, 0.0227, 0.9566, 0.229, -0.1801, 0.9688, 0.2479, -0.002421, 0.8313, 0.5525, -0.06056, 0.7121, 0.6698, -0.2106, 0.1701, -0.9516, 0.2561, -6.407e-06, -0.9656, 0.2602, -0.000274, -0.9994, 0.03472, 0.1634, -0.9861, 0.02866, 0.3239, 0.943, -0.0763, 0.3129, 0.9475, 0.06593, 0.4514, 0.8918, 0.02883, 0.5096, 0.8567, -0.08031, 0.4475, -0.8942, 0.01472, 0.5227, -0.8171, 0.243, 0.1701, -0.9516, 0.2561, 0.1634, -0.9861, 0.02866, 1.884e-05, 0.9967, -0.08119, 5.424e-06, 0.9974, 0.07157, 0.3129, 0.9475, 0.06593, 0.3239, 0.943, -0.0763, 0.8146, -0.5749, 0.07719, 0.9936, -0.04055, 0.1054, 0.9986, -0.04342, 0.03123, 0.8046, -0.5933, 0.0227, 0.9936, -0.04055, 0.1054, 0.9517, 0.289, 0.1033, 0.9688, 0.2479, -0.002421, 0.9986, -0.04342, 0.03123, 0.5096, 0.8567, -0.08031, 0.4514, 0.8918, 0.02883, 0.7121, 0.6698, -0.2106, 0.8313, 0.5525, -0.06056, 0.4695, -0.8817, 0.0468, 0.8146, -0.5749, 0.07719, 0.8046, -0.5933, 0.0227, 0.4475, -0.8942, 0.01472, 0.9517, 0.289, 0.1033, 0.8286, 0.5513, 0.09735, 0.8313, 0.5525, -0.06056, 0.9688, 0.2479, -0.002421, 0.1692, -0.985, 0.03502, 2.775e-05, -0.9995, 0.03089, 0.0007526, -0.9964, 0.0847, 0.1779, -0.9808, 0.08025, 0.3269, 0.9368, 0.125, 0.5401, 0.834, 0.1126, 0.5394, 0.7996, 0.2639, 0.3286, 0.8998, 0.2871, 0.4695, -0.8817, 0.0468, 0.1692, -0.985, 0.03502, 0.1779, -0.9808, 0.08025, 0.4605, -0.8817, 0.1031, 0.0142, 0.9501, 0.3117, -1.699e-05, 0.9916, 0.1295, 0.3269, 0.9368, 0.125, 0.3286, 0.8998, 0.2871, 0.5401, 0.834, 0.1126, 0.8286, 0.5513, 0.09735, 0.7995, 0.5499, 0.2417, 0.5394, 0.7996, 0.2639, 0.6923, -0.207, -0.6912, 0.5979, 0.0677, -0.7987, 0.9765, -0.01022, 0.2154, 0.8173, -0.5499, 0.1719, 0.5979, 0.0677, -0.7987, 0.3317, -0.02657, -0.943, 0.3683, 0.05599, -0.928, 0.4654, 0.1749, -0.8676, 0.4423, -0.4138, -0.7957, 0.2792, -0.2658, -0.9227, 0.2852, -0.06008, -0.9566, 0.6923, -0.207, -0.6912, 0.4654, 0.1749, -0.8676, 0.3683, 0.05599, -0.928, 0.25, 0.1376, -0.9584, 0.5853, 0.154, -0.7961, 0.4564, 0.8883, -0.0522, 0.7954, 0.5895, 0.1408, 0.7691, 0.635, 0.07333, 0.2947, 0.9537, -0.06044, 0.9497, 0.254, 0.1831, 0.9647, 0.2313, 0.126, 0.7691, 0.635, 0.07333, 0.7954, 0.5895, 0.1408, 0.9849, -0.0501, 0.1656, 0.9828, -0.1543, 0.1018, 0.9647, 0.2313, 0.126, 0.9497, 0.254, 0.1831, 0.8091, -0.5805, 0.09195, 0.7749, -0.6318, 0.01994, 0.9828, -0.1543, 0.1018, 0.9849, -0.0501, 0.1656, 0.2848, -0.9582, -0.02837, 0.2713, -0.9589, -0.08338, 0.7749, -0.6318, 0.01994, 0.8091, -0.5805, 0.09195, 0.03047, -0.996, -0.08387, -0.005461, -0.989, -0.1478, 0.2713, -0.9589, -0.08338, 0.2848, -0.9582, -0.02837, -0.6647, -0.3592, -0.655, -0.8548, -0.3459, -0.3868, -0.3408, -0.8977, -0.2792, -0.1523, -0.9272, -0.3423, -0.6319, 0.3783, -0.6765, -0.8591, 0.3772, -0.3459, -0.8548, -0.3459, -0.3868, -0.6647, -0.3592, -0.655, -0.6319, 0.3783, -0.6765, -0.05793, 0.8813, -0.4691, -0.3771, 0.8989, -0.223, -0.8591, 0.3772, -0.3459, -0.05793, 0.8813, -0.4691, 0.4564, 0.8883, -0.0522, 0.2947, 0.9537, -0.06044, -0.3771, 0.8989, -0.223, 0.4564, 0.8883, -0.0522, -0.05793, 0.8813, -0.4691, 0.2561, 0.935, -0.2452, 0.2561, 0.935, -0.2452, -0.05793, 0.8813, -0.4691, -0.012, 0.7223, -0.6915, -0.02818, 0.9694, -0.2438, 0.1408, 0.503, -0.8527, 0.3286, 0.8998, 0.2871, 0.5394, 0.7996, 0.2639, 0.395, 0.3448, -0.8515, -0.2564, 0.604, -0.7546, 0.0142, 0.9501, 0.3117, 0.3286, 0.8998, 0.2871, 0.1408, 0.503, -0.8527, 0.395, 0.3448, -0.8515, 0.5853, 0.154, -0.7961, 0.25, 0.1376, -0.9584, 0.1812, 0.2142, -0.9598, 0.2852, -0.06008, -0.9566, 0.8091, -0.5805, 0.09195, 0.9849, -0.0501, 0.1656, 0.3317, -0.02657, -0.943, 0.9849, -0.0501, 0.1656, 0.9497, 0.254, 0.1831, 0.3683, 0.05599, -0.928, 0.3317, -0.02657, -0.943, 0.2792, -0.2658, -0.9227, 0.2848, -0.9582, -0.02837, 0.8091, -0.5805, 0.09195, 0.2852, -0.06008, -0.9566, 0.3683, 0.05599, -0.928, 0.9497, 0.254, 0.1831, 0.7954, 0.5895, 0.1408, 0.25, 0.1376, -0.9584, -0.6647, -0.3592, -0.655, -0.1523, -0.9272, -0.3423, 0.007055, -0.9311, -0.3647, 0.02235, -0.5582, -0.8294, 0.06231, -0.3789, -0.9233, 0.1845, -0.3007, -0.9357, 0.17, -0.5355, -0.8272, 0.007055, -0.9311, -0.3647, 0.2792, -0.2658, -0.9227, 0.1845, -0.3007, -0.9357, 0.4423, -0.4138, -0.7957, 0.4605, -0.8817, 0.1031, 0.1779, -0.9808, 0.08025, 0.17, -0.5355, -0.8272, -0.1523, -0.9272, -0.3423, 0.03047, -0.996, -0.08387, 0.2848, -0.9582, -0.02837, 0.2792, -0.2658, -0.9227, 0.007055, -0.9311, -0.3647, -0.1523, -0.9272, -0.3423, 0.2792, -0.2658, -0.9227, 0.8173, -0.5499, 0.1719, 0.9765, -0.01022, 0.2154, 0.9936, -0.04055, 0.1054, 0.8146, -0.5749, 0.07719, 0.9765, -0.01022, 0.2154, 0.9279, 0.2989, 0.2227, 0.9517, 0.289, 0.1033, 0.9936, -0.04055, 0.1054, 0.4605, -0.8817, 0.1031, 0.8173, -0.5499, 0.1719, 0.8146, -0.5749, 0.07719, 0.4695, -0.8817, 0.0468, 0.9279, 0.2989, 0.2227, 0.7995, 0.5499, 0.2417, 0.8286, 0.5513, 0.09735, 0.9517, 0.289, 0.1033, 0.1634, -0.9861, 0.02866, -0.000274, -0.9994, 0.03472, 2.775e-05, -0.9995, 0.03089, 0.1692, -0.985, 0.03502, 0.3269, 0.9368, 0.125, 0.3239, 0.943, -0.0763, 0.5096, 0.8567, -0.08031, 0.5401, 0.834, 0.1126, 0.4475, -0.8942, 0.01472, 0.1634, -0.9861, 0.02866, 0.1692, -0.985, 0.03502, 0.4695, -0.8817, 0.0468, 1.884e-05, 0.9967, -0.08119, 0.3239, 0.943, -0.0763, 0.3269, 0.9368, 0.125, -1.699e-05, 0.9916, 0.1295, 0.5096, 0.8567, -0.08031, 0.8313, 0.5525, -0.06056, 0.8286, 0.5513, 0.09735, 0.5401, 0.834, 0.1126, 0.3908, -0.3201, -0.863, -0.6246, -0.2191, -0.7496, -0.3172, -0.7688, -0.5552, 0.6018, -0.7681, -0.2187, 0.6018, -0.7681, -0.2187, -0.3172, -0.7688, -0.5552, 0.1856, -0.9826, -5.156e-05, 0.5797, -0.7881, 0.207, 0.5797, -0.7881, 0.207, 0.1856, -0.9826, -5.156e-05, 0.4535, -0.7598, 0.4658, 0.5608, -0.6311, 0.536, 0.5608, -0.6311, 0.536, 0.4535, -0.7598, 0.4658, 0.5982, -0.3074, 0.74, 0.5718, -0.2688, 0.7751, 0.5652, 0.1998, 0.8004, 0.5718, -0.2688, 0.7751, 0.5982, -0.3074, 0.74, 0.6232, 0.2054, 0.7546, 0.5111, 0.709, 0.4858, 0.5652, 0.1998, 0.8004, 0.6232, 0.2054, 0.7546, 0.4378, 0.8072, 0.3958, 0.3772, 0.9246, -0.05358, 0.5111, 0.709, 0.4858, 0.4378, 0.8072, 0.3958, -0.02694, 0.9761, -0.2158, 0.3003, 0.8226, -0.4828, 0.3772, 0.9246, -0.05358, -0.02694, 0.9761, -0.2158, -0.3882, 0.734, -0.5572, 0.2572, 0.4493, -0.8555, 0.3003, 0.8226, -0.4828, -0.3882, 0.734, -0.5572, -0.6269, 0.2765, -0.7283, 0.2572, 0.4493, -0.8555, -0.6269, 0.2765, -0.7283, -0.6246, -0.2191, -0.7496, 0.3908, -0.3201, -0.863, -0.6246, -0.2191, -0.7496, 0.6499, -0.03576, -0.7591, 0.7119, -0.07578, -0.6982, -0.3172, -0.7688, -0.5552, -0.3172, -0.7688, -0.5552, 0.7119, -0.07578, -0.6982, 0.7597, -0.1326, -0.6367, 0.1856, -0.9826, -5.156e-05, 0.1856, -0.9826, -5.156e-05, 0.7597, -0.1326, -0.6367, 0.8388, -0.08585, -0.5377, 0.4535, -0.7598, 0.4658, 0.8388, -0.08585, -0.5377, 0.8693, -0.1008, -0.4838, 0.5982, -0.3074, 0.74, 0.4535, -0.7598, 0.4658, 0.8693, -0.1008, -0.4838, 0.9227, -0.01411, -0.3852, 0.6232, 0.2054, 0.7546, 0.5982, -0.3074, 0.74, 0.9227, -0.01411, -0.3852, 0.9012, 0.1836, -0.3926, 0.4378, 0.8072, 0.3958, 0.6232, 0.2054, 0.7546, 0.9012, 0.1836, -0.3926, 0.6736, 0.2108, -0.7083, -0.02694, 0.9761, -0.2158, 0.4378, 0.8072, 0.3958, 0.6736, 0.2108, -0.7083, 0.5997, 0.1204, -0.7911, -0.3882, 0.734, -0.5572, -0.02694, 0.9761, -0.2158, 0.5997, 0.1204, -0.7911, 0.6063, -0.02779, -0.7947, -0.6269, 0.2765, -0.7283, -0.3882, 0.734, -0.5572, -0.6269, 0.2765, -0.7283, 0.6063, -0.02779, -0.7947, 0.6499, -0.03576, -0.7591, -0.6246, -0.2191, -0.7496, 0.7691, 0.635, 0.07333, 0.4113, -0.0414, -0.9106, 0.268, 0.1727, -0.9478, 0.2947, 0.9537, -0.06044, 0.9647, 0.2313, 0.126, 0.316, 0.1657, -0.9342, 0.4113, -0.0414, -0.9106, 0.7691, 0.635, 0.07333, 0.3559, 0.3549, -0.8645, 0.316, 0.1657, -0.9342, 0.9647, 0.2313, 0.126, 0.9828, -0.1543, 0.1018, 0.3615, 0.05131, -0.931, 0.3559, 0.3549, -0.8645, 0.9828, -0.1543, 0.1018, 0.7749, -0.6318, 0.01994, 0.2713, -0.9589, -0.08338, 0.2472, -0.2, -0.9481, 0.3615, 0.05131, -0.931, 0.7749, -0.6318, 0.01994, 0.1694, -0.03742, -0.9848, 0.2472, -0.2, -0.9481, 0.2713, -0.9589, -0.08338, -0.005461, -0.989, -0.1478, -0.8548, -0.3459, -0.3868, -0.2795, 0.06895, -0.9577, -0.02005, -0.1603, -0.9869, -0.3408, -0.8977, -0.2792, -0.8591, 0.3772, -0.3459, -0.2524, 0.07396, -0.9648, -0.2795, 0.06895, -0.9577, -0.8548, -0.3459, -0.3868, -0.08646, 0.1702, -0.9816, -0.2524, 0.07396, -0.9648, -0.8591, 0.3772, -0.3459, -0.3771, 0.8989, -0.223, 0.268, 0.1727, -0.9478, -0.08646, 0.1702, -0.9816, -0.3771, 0.8989, -0.223, 0.2947, 0.9537, -0.06044, 0.268, 0.1727, -0.9478, 0.4113, -0.0414, -0.9106, -0.1313, -0.1388, -0.9816, -0.06988, -0.2268, -0.9714, 0.4113, -0.0414, -0.9106, 0.316, 0.1657, -0.9342, -0.1157, -0.07948, -0.9901, -0.1313, -0.1388, -0.9816, 0.316, 0.1657, -0.9342, 0.3559, 0.3549, -0.8645, -0.1039, 0.02114, -0.9944, -0.1157, -0.07948, -0.9901, 0.3559, 0.3549, -0.8645, 0.3615, 0.05131, -0.931, -0.07669, 0.1325, -0.9882, -0.1039, 0.02114, -0.9944, 0.3615, 0.05131, -0.931, 0.2472, -0.2, -0.9481, -0.02595, 0.2121, -0.9769, -0.07669, 0.1325, -0.9882, 0.1694, -0.03742, -0.9848, -0.02005, -0.1603, -0.9869, 0.09388, 0.2506, -0.9635, 0.02688, 0.03927, -0.9989, -0.02005, -0.1603, -0.9869, -0.2795, 0.06895, -0.9577, 0.2997, 0.1329, -0.9447, 0.09388, 0.2506, -0.9635, -0.2795, 0.06895, -0.9577, -0.2524, 0.07396, -0.9648, 0.323, -0.1307, -0.9373, 0.2997, 0.1329, -0.9447, -0.2524, 0.07396, -0.9648, -0.08646, 0.1702, -0.9816, 0.124, -0.2689, -0.9552, 0.323, -0.1307, -0.9373, -0.08646, 0.1702, -0.9816, 0.268, 0.1727, -0.9478, -0.06988, -0.2268, -0.9714, 0.124, -0.2689, -0.9552, 0.7344, 0.6693, 0.113, 0.2193, 0.964, 0.1506, 0.2341, 0.9699, -0.06635, 0.7514, 0.6586, -0.04207, 0.9804, 0.1957, 0.02077, 0.7344, 0.6693, 0.113, 0.7514, 0.6586, -0.04207, 0.9825, 0.1749, -0.06493, 0.9511, -0.2875, -0.1128, 0.9804, 0.1957, 0.02077, 0.9825, 0.1749, -0.06493, 0.7054, -0.6842, -0.1853, 0.7092, -0.6799, -0.1863, 0.9534, -0.2763, -0.1213, 0.9511, -0.2875, -0.1128, 0.2301, -0.9414, -0.2467, 0.7092, -0.6799, -0.1863, 0.7054, -0.6842, -0.1853, 0.2216, -0.9369, -0.2703, -0.0863, -0.9639, -0.2518, 0.2301, -0.9414, -0.2467, 0.2216, -0.9369, -0.2703, -0.08471, -0.9548, -0.2849, -0.9117, -0.3618, -0.1949, -0.4152, -0.8736, -0.254, -0.3987, -0.8735, -0.2796, -0.8699, -0.4098, -0.2745, -0.9111, 0.3656, -0.1903, -0.9345, 0.3557, -0.01154, -0.8699, -0.4098, -0.2745, -0.4195, 0.8992, -0.1243, -0.4257, 0.8984, 0.1081, -0.9345, 0.3557, -0.01154, -0.9111, 0.3656, -0.1903, 0.2341, 0.9699, -0.06635, 0.2193, 0.964, 0.1506, -0.4257, 0.8984, 0.1081, -0.4195, 0.8992, -0.1243, -0.06988, -0.2268, -0.9714, -0.1313, -0.1388, -0.9816, 0.7514, 0.6586, -0.04207, 0.2341, 0.9699, -0.06635, -0.1313, -0.1388, -0.9816, -0.1157, -0.07948, -0.9901, 0.9825, 0.1749, -0.06493, 0.7514, 0.6586, -0.04207, -0.1157, -0.07948, -0.9901, -0.1039, 0.02114, -0.9944, 0.9511, -0.2875, -0.1128, 0.9825, 0.1749, -0.06493, 0.9511, -0.2875, -0.1128, -0.1039, 0.02114, -0.9944, -0.07669, 0.1325, -0.9882, 0.7087, -0.6873, -0.1592, 0.7087, -0.6873, -0.1592, -0.07669, 0.1325, -0.9882, -0.02595, 0.2121, -0.9769, 0.224, -0.9496, -0.2194, -0.08763, -0.9674, -0.2375, 0.02688, 0.03927, -0.9989, 0.09388, 0.2506, -0.9635, -0.3862, -0.8845, -0.2618, 0.09388, 0.2506, -0.9635, 0.2997, 0.1329, -0.9447, -0.8699, -0.4098, -0.2745, -0.3862, -0.8845, -0.2618, -0.8699, -0.4098, -0.2745, 0.2997, 0.1329, -0.9447, 0.323, -0.1307, -0.9373, -0.9111, 0.3656, -0.1903, 0.323, -0.1307, -0.9373, 0.124, -0.2689, -0.9552, -0.4195, 0.8992, -0.1243, -0.9111, 0.3656, -0.1903, 0.124, -0.2689, -0.9552, -0.06988, -0.2268, -0.9714, 0.2341, 0.9699, -0.06635, -0.4195, 0.8992, -0.1243, 0.9534, -0.2763, -0.1213, 0.9751, 0.2137, -0.06015, 0.9804, 0.1957, 0.02077, 0.9511, -0.2875, -0.1128, 0.9751, 0.2137, -0.06015, 0.7301, 0.6829, -0.0239, 0.7344, 0.6693, 0.113, 0.9804, 0.1957, 0.02077, 0.7301, 0.6829, -0.0239, 0.2187, 0.9758, -0.006405, 0.2193, 0.964, 0.1506, 0.7344, 0.6693, 0.113, 0.2193, 0.964, 0.1506, 0.2187, 0.9758, -0.006405, -0.4129, 0.9102, -0.03252, -0.4257, 0.8984, 0.1081, -0.4257, 0.8984, 0.1081, -0.4129, 0.9102, -0.03252, -0.9111, 0.3989, -0.1037, -0.9345, 0.3557, -0.01154, -0.9345, 0.3557, -0.01154, -0.9111, 0.3989, -0.1037, -0.9117, -0.3618, -0.1949, -0.8699, -0.4098, -0.2745, 0.9511, -0.2875, -0.1128, 0.7087, -0.6873, -0.1592, 0.7054, -0.6842, -0.1853, 0.7087, -0.6873, -0.1592, 0.224, -0.9496, -0.2194, 0.2216, -0.9369, -0.2703, 0.7054, -0.6842, -0.1853, -0.08763, -0.9674, -0.2375, -0.3862, -0.8845, -0.2618, -0.3987, -0.8735, -0.2796, -0.08471, -0.9548, -0.2849, -0.3987, -0.8735, -0.2796, -0.3862, -0.8845, -0.2618, -0.8699, -0.4098, -0.2745, 0.2187, 0.9758, -0.006405, 0.7301, 0.6829, -0.0239, 0.7382, 0.6612, -0.1336, 0.2228, 0.965, -0.1381, 0.7301, 0.6829, -0.0239, 0.9751, 0.2137, -0.06015, 0.9724, 0.1862, -0.1408, 0.7382, 0.6612, -0.1336, 0.9751, 0.2137, -0.06015, 0.9534, -0.2763, -0.1213, 0.9406, -0.3027, -0.154, 0.9724, 0.1862, -0.1408, 0.9534, -0.2763, -0.1213, 0.7092, -0.6799, -0.1863, 0.6871, -0.7079, -0.1634, 0.9406, -0.3027, -0.154, 0.7092, -0.6799, -0.1863, 0.2301, -0.9414, -0.2467, 0.2189, -0.959, -0.1802, 0.6871, -0.7079, -0.1634, -0.0863, -0.9639, -0.2518, -0.4152, -0.8736, -0.254, -0.4055, -0.8936, -0.1925, -0.09047, -0.9796, -0.1793, -0.4152, -0.8736, -0.254, -0.9117, -0.3618, -0.1949, -0.8974, -0.3963, -0.1937, -0.4055, -0.8936, -0.1925, -0.9117, -0.3618, -0.1949, -0.9111, 0.3989, -0.1037, -0.9138, 0.3654, -0.1772, -0.8974, -0.3963, -0.1937, -0.9111, 0.3989, -0.1037, -0.4129, 0.9102, -0.03252, -0.4187, 0.895, -0.1537, -0.9138, 0.3654, -0.1772, -0.4129, 0.9102, -0.03252, 0.2187, 0.9758, -0.006405, 0.2228, 0.965, -0.1381, -0.4187, 0.895, -0.1537, 0.2228, 0.965, -0.1381, 0.7382, 0.6612, -0.1336, 0.7483, 0.6634, -0.003741, 0.2295, 0.9725, 0.04008, 0.7382, 0.6612, -0.1336, 0.9724, 0.1862, -0.1408, 0.9795, 0.1961, -0.04683, 0.7483, 0.6634, -0.003741, 0.9724, 0.1862, -0.1408, 0.9406, -0.3027, -0.154, 0.9541, -0.294, -0.05672, 0.9795, 0.1961, -0.04683, 0.9406, -0.3027, -0.154, 0.6871, -0.7079, -0.1634, 0.7031, -0.7102, -0.03546, 0.9541, -0.294, -0.05672, 0.6871, -0.7079, -0.1634, 0.2189, -0.959, -0.1802, 0.2271, -0.9738, -0.01133, 0.7031, -0.7102, -0.03546, -0.09047, -0.9796, -0.1793, -0.4055, -0.8936, -0.1925, -0.4456, -0.8928, -0.066, -0.09629, -0.9953, -0.005126, -0.4055, -0.8936, -0.1925, -0.8974, -0.3963, -0.1937, -0.9169, -0.3712, -0.1466, -0.4456, -0.8928, -0.066, -0.8974, -0.3963, -0.1937, -0.9138, 0.3654, -0.1772, -0.9323, 0.3492, -0.0936, -0.9169, -0.3712, -0.1466, -0.9138, 0.3654, -0.1772, -0.4187, 0.895, -0.1537, -0.4342, 0.9006, 0.0198, -0.9323, 0.3492, -0.0936, -0.4187, 0.895, -0.1537, 0.2228, 0.965, -0.1381, 0.2295, 0.9725, 0.04008, -0.4342, 0.9006, 0.0198, 0.2295, 0.9725, 0.04008, 0.7483, 0.6634, -0.003741, 0.7325, 0.6038, 0.3144, 0.2359, 0.8996, 0.3675, 0.7483, 0.6634, -0.003741, 0.9795, 0.1961, -0.04683, 0.9392, 0.1993, 0.2795, 0.7325, 0.6038, 0.3144, 0.9795, 0.1961, -0.04683, 0.9541, -0.294, -0.05672, 0.9216, -0.172, 0.3481, 0.9392, 0.1993, 0.2795, 0.9541, -0.294, -0.05672, 0.7031, -0.7102, -0.03546, 0.6834, -0.5102, 0.5222, 0.9216, -0.172, 0.3481, 0.7031, -0.7102, -0.03546, 0.2271, -0.9738, -0.01133, 0.1366, -0.7082, 0.6927, 0.6834, -0.5102, 0.5222, -0.09629, -0.9953, -0.005126, -0.4456, -0.8928, -0.066, -0.3476, -0.654, 0.6719, -0.09755, -0.7774, 0.6214, -0.4456, -0.8928, -0.066, -0.9169, -0.3712, -0.1466, -0.8907, -0.2555, 0.3761, -0.3476, -0.654, 0.6719, -0.9169, -0.3712, -0.1466, -0.9323, 0.3492, -0.0936, -0.891, 0.3335, 0.3081, -0.8907, -0.2555, 0.3761, -0.9323, 0.3492, -0.0936, -0.4342, 0.9006, 0.0198, -0.4339, 0.8211, 0.3708, -0.891, 0.3335, 0.3081, -0.4342, 0.9006, 0.0198, 0.2295, 0.9725, 0.04008, 0.2359, 0.8996, 0.3675, -0.4339, 0.8211, 0.3708, 0.2359, 0.8996, 0.3675, 0.7325, 0.6038, 0.3144, 0.7356, 0.6407, 0.2199, 0.2466, 0.8763, 0.4138, 0.7325, 0.6038, 0.3144, 0.9392, 0.1993, 0.2795, 0.9808, 0.1404, 0.1352, 0.7356, 0.6407, 0.2199, 0.9392, 0.1993, 0.2795, 0.9216, -0.172, 0.3481, 0.8407, -0.06988, 0.537, 0.9808, 0.1404, 0.1352, 0.9216, -0.172, 0.3481, 0.6834, -0.5102, 0.5222, 0.3642, -0.263, 0.8934, 0.8407, -0.06988, 0.537, 0.6834, -0.5102, 0.5222, 0.1366, -0.7082, 0.6927, 0.3642, -0.263, 0.8934, -0.09755, -0.7774, 0.6214, -0.3476, -0.654, 0.6719, -0.5379, -0.08224, 0.839, -0.03262, -0.3221, 0.9461, -0.3476, -0.654, 0.6719, -0.8907, -0.2555, 0.3761, -0.5379, -0.08224, 0.839, -0.8907, -0.2555, 0.3761, -0.891, 0.3335, 0.3081, -0.9125, -0.009443, 0.4089, -0.5379, -0.08224, 0.839, -0.891, 0.3335, 0.3081, -0.4339, 0.8211, 0.3708, -0.6103, 0.7307, 0.3059, -0.9125, -0.009443, 0.4089, -0.4339, 0.8211, 0.3708, 0.2359, 0.8996, 0.3675, 0.2466, 0.8763, 0.4138, -0.6103, 0.7307, 0.3059, 0.7356, 0.6407, 0.2199, 0.9808, 0.1404, 0.1352, 0.6243, 0.06393, -0.7785, 0.8053, 0.4808, -0.3469, 0.8407, -0.06988, 0.537, 0.3642, -0.263, 0.8934, 0.5171, -0.3081, 0.7985, -0.03262, -0.3221, 0.9461, -0.5379, -0.08224, 0.839, -0.5864, -0.1752, 0.7909, -0.02477, -0.4937, 0.8693, -0.5379, -0.08224, 0.839, -0.9125, -0.009443, 0.4089, -0.5864, -0.1752, 0.7909, 0.7794, -0.5768, 0.2446, 0.6666, -0.3335, -0.6667, 0.6833, 0.002139, -0.7301, 0.9891, -0.0306, 0.1442, 0.01232, -0.6574, -0.7535, 0.6666, -0.3335, -0.6667, 0.7794, -0.5768, 0.2446, 0.4459, -0.8602, 0.2475, -0.9125, -0.009443, 0.4089, -0.718, -0.06326, -0.6932, -0.72, -0.2485, -0.6479, -0.8053, -0.5487, 0.2246, -0.7845, 0.08871, -0.6137, -0.718, -0.06326, -0.6932, -0.9125, -0.009443, 0.4089, -0.6103, 0.7307, 0.3059, 0.8053, 0.4808, -0.3469, -0.718, -0.06326, -0.6932, -0.7845, 0.08871, -0.6137, 0.6269, 0.4597, -0.629, 0.9808, 0.1404, 0.1352, 0.9891, -0.0306, 0.1442, 0.6833, 0.002139, -0.7301, 0.6243, 0.06393, -0.7785, 0.0, 0.0, -1.0, 0.01232, -0.6574, -0.7535, -0.72, -0.2485, -0.6479, -0.718, -0.06326, -0.6932, 0.9808, 0.1404, 0.1352, 0.8407, -0.06988, 0.537, 0.9891, -0.0306, 0.1442, 0.9891, -0.0306, 0.1442, 0.8407, -0.06988, 0.537, 0.5171, -0.3081, 0.7985, 0.7794, -0.5768, 0.2446, -0.02477, -0.4937, 0.8693, -0.5864, -0.1752, 0.7909, -0.8053, -0.5487, 0.2246, -0.4377, -0.8822, 0.1739, -0.8053, -0.5487, 0.2246, -0.5864, -0.1752, 0.7909, -0.9125, -0.009443, 0.4089, 0.8053, 0.4808, -0.3469, 0.6243, 0.06393, -0.7785, -0.718, -0.06326, -0.6932, -0.718, -0.06326, -0.6932, 0.6243, 0.06393, -0.7785, 0.6833, 0.002139, -0.7301, 0.0, 0.0, -1.0, -0.5053, -0.3043, -0.8075, -0.5421, -0.2846, -0.7906, -0.2508, -0.7798, -0.5737, -0.2333, -0.7937, -0.5618, -0.2333, -0.7937, -0.5618, -0.2508, -0.7798, -0.5737, 0.1726, -0.9703, -0.1693, 0.1787, -0.974, -0.1391, 0.1787, -0.974, -0.1391, 0.1726, -0.9703, -0.1693, 0.5694, -0.798, 0.1974, 0.5645, -0.7746, 0.2853, 0.8693, -0.1008, -0.4838, 0.8388, -0.08585, -0.5377, 0.5645, -0.7746, 0.2853, 0.7143, -0.3177, 0.6236, 0.9227, -0.01411, -0.3852, 0.8693, -0.1008, -0.4838, 0.7143, -0.3177, 0.6236, 0.6848, 0.3793, 0.6223, 0.6848, 0.3793, 0.6223, 0.209, 0.9481, 0.2394, 0.2098, 0.9244, 0.3184, 0.209, 0.9481, 0.2394, -0.1897, 0.9699, -0.1525, -0.2425, 0.9625, -0.1216, 0.2098, 0.9244, 0.3184, -0.1897, 0.9699, -0.1525, -0.4414, 0.8062, -0.394, -0.483, 0.7644, -0.4272, -0.2425, 0.9625, -0.1216, -0.483, 0.7644, -0.4272, -0.4414, 0.8062, -0.394, -0.6144, 0.3554, -0.7045, -0.6144, 0.3554, -0.7045, -0.5421, -0.2846, -0.7906, -0.5053, -0.3043, -0.8075, -0.2508, -0.7798, -0.5737, -0.5421, -0.2846, -0.7906, -0.6483, -0.2909, -0.7037, -0.4409, -0.7857, -0.434, 0.1726, -0.9703, -0.1693, -0.2508, -0.7798, -0.5737, -0.4409, -0.7857, -0.434, -0.0182, -0.9996, 0.02357, 0.5694, -0.798, 0.1974, 0.1726, -0.9703, -0.1693, -0.0182, -0.9996, 0.02357, 0.3968, -0.8197, 0.4132, 0.7143, -0.3177, 0.6236, 0.5694, -0.798, 0.1974, 0.3968, -0.8197, 0.4132, 0.6991, -0.3444, 0.6266, 0.6848, 0.3793, 0.6223, 0.7143, -0.3177, 0.6236, 0.6991, -0.3444, 0.6266, 0.7747, 0.3123, 0.5499, 0.209, 0.9481, 0.2394, 0.6848, 0.3793, 0.6223, 0.4349, 0.8886, 0.1461, -0.1897, 0.9699, -0.1525, 0.209, 0.9481, 0.2394, 0.4349, 0.8886, 0.1461, -0.02928, 0.951, -0.3077, -0.4414, 0.8062, -0.394, -0.1897, 0.9699, -0.1525, -0.02928, 0.951, -0.3077, -0.3467, 0.731, -0.5877, -0.6144, 0.3554, -0.7045, -0.4414, 0.8062, -0.394, -0.3467, 0.731, -0.5877, -0.5421, -0.2846, -0.7906, -0.6144, 0.3554, -0.7045, -0.5958, 0.2351, -0.7679, -0.6483, -0.2909, -0.7037, -0.4409, -0.7857, -0.434, -0.6483, -0.2909, -0.7037, -0.588, -0.2938, -0.7536, -0.4208, -0.7842, -0.456, -0.0182, -0.9996, 0.02357, -0.4409, -0.7857, -0.434, -0.4208, -0.7842, -0.456, -0.02148, -0.9992, 0.03437, 0.3968, -0.8197, 0.4132, -0.0182, -0.9996, 0.02357, -0.02148, -0.9992, 0.03437, 0.4158, -0.8109, 0.4118, 0.6991, -0.3444, 0.6266, 0.3968, -0.8197, 0.4132, 0.4158, -0.8109, 0.4118, 0.7364, -0.3322, 0.5893, 0.7747, 0.3123, 0.5499, 0.6991, -0.3444, 0.6266, 0.7364, -0.3322, 0.5893, 0.7968, 0.3375, 0.5012, 0.4409, 0.8918, 0.1015, 0.7747, 0.3123, 0.5499, 0.7968, 0.3375, 0.5012, 0.4524, 0.888, 0.08248, -0.007593, 0.9437, -0.3306, 0.4409, 0.8918, 0.1015, 0.4524, 0.888, 0.08248, -0.001113, 0.9376, -0.3476, -0.3213, 0.7286, -0.6048, -0.007593, 0.9437, -0.3306, -0.001113, 0.9376, -0.3476, -0.2971, 0.7211, -0.6259, -0.5958, 0.2351, -0.7679, -0.3213, 0.7286, -0.6048, -0.2971, 0.7211, -0.6259, -0.5304, 0.2555, -0.8083, -0.6483, -0.2909, -0.7037, -0.5958, 0.2351, -0.7679, -0.5304, 0.2555, -0.8083, -0.588, -0.2938, -0.7536, -0.4208, -0.7842, -0.456, -0.588, -0.2938, -0.7536, -0.6694, -0.2602, -0.6959, -0.5404, -0.7398, -0.4008, -0.02148, -0.9992, 0.03437, -0.4208, -0.7842, -0.456, -0.5404, -0.7398, -0.4008, -0.1247, -0.9816, 0.1446, 0.4158, -0.8109, 0.4118, -0.02148, -0.9992, 0.03437, -0.1247, -0.9816, 0.1446, 0.3328, -0.7758, 0.5361, 0.7364, -0.3322, 0.5893, 0.4158, -0.8109, 0.4118, 0.3328, -0.7758, 0.5361, 0.6345, -0.3086, 0.7086, 0.7968, 0.3375, 0.5012, 0.7364, -0.3322, 0.5893, 0.6345, -0.3086, 0.7086, 0.6798, 0.3279, 0.656, 0.4524, 0.888, 0.08248, 0.7968, 0.3375, 0.5012, 0.6798, 0.3279, 0.656, 0.3184, 0.9104, 0.2641, -0.001113, 0.9376, -0.3476, 0.4524, 0.888, 0.08248, 0.3184, 0.9104, 0.2641, -0.1766, 0.9604, -0.2156, -0.2971, 0.7211, -0.6259, -0.001113, 0.9376, -0.3476, -0.1766, 0.9604, -0.2156, -0.4846, 0.6925, -0.5345, -0.5304, 0.2555, -0.8083, -0.2971, 0.7211, -0.6259, -0.4846, 0.6925, -0.5345, -0.6553, 0.2022, -0.7278, -0.588, -0.2938, -0.7536, -0.5304, 0.2555, -0.8083, -0.6553, 0.2022, -0.7278, -0.6694, -0.2602, -0.6959, 0.8388, -0.08585, -0.5377, 0.7597, -0.1326, -0.6367, 0.1787, -0.974, -0.1391, 0.5645, -0.7746, 0.2853, 0.1787, -0.974, -0.1391, 0.7597, -0.1326, -0.6367, 0.7119, -0.07578, -0.6982, -0.2333, -0.7937, -0.5618, -0.2333, -0.7937, -0.5618, 0.7119, -0.07578, -0.6982, 0.6499, -0.03576, -0.7591, -0.5053, -0.3043, -0.8075, 0.6499, -0.03576, -0.7591, 0.6063, -0.02779, -0.7947, -0.6144, 0.3554, -0.7045, -0.5053, -0.3043, -0.8075, 0.6063, -0.02779, -0.7947, 0.5997, 0.1204, -0.7911, -0.483, 0.7644, -0.4272, -0.6144, 0.3554, -0.7045, 0.5997, 0.1204, -0.7911, 0.6736, 0.2108, -0.7083, -0.2425, 0.9625, -0.1216, -0.483, 0.7644, -0.4272, 0.6736, 0.2108, -0.7083, 0.9012, 0.1836, -0.3926, 0.2098, 0.9244, 0.3184, -0.2425, 0.9625, -0.1216, 0.9012, 0.1836, -0.3926, 0.9227, -0.01411, -0.3852, 0.6848, 0.3793, 0.6223, 0.2098, 0.9244, 0.3184, 0.7747, 0.3123, 0.5499, 0.4409, 0.8918, 0.1015, 0.4349, 0.8886, 0.1461, 0.6848, 0.3793, 0.6223, 0.4409, 0.8918, 0.1015, -0.007593, 0.9437, -0.3306, -0.02928, 0.951, -0.3077, 0.4349, 0.8886, 0.1461, -0.007593, 0.9437, -0.3306, -0.3213, 0.7286, -0.6048, -0.3467, 0.731, -0.5877, -0.02928, 0.951, -0.3077, -0.3213, 0.7286, -0.6048, -0.5958, 0.2351, -0.7679, -0.6144, 0.3554, -0.7045, -0.3467, 0.731, -0.5877, 0.5645, -0.7746, 0.2853, 0.5694, -0.798, 0.1974, 0.7143, -0.3177, 0.6236, -0.5404, -0.7398, -0.4008, -0.6694, -0.2602, -0.6959, -0.6285, -0.2438, -0.7386, -0.5687, -0.6661, -0.4826, -0.1247, -0.9816, 0.1446, -0.5404, -0.7398, -0.4008, -0.5687, -0.6661, -0.4826, -0.4278, -0.8982, 0.1014, 0.3328, -0.7758, 0.5361, -0.1247, -0.9816, 0.1446, -0.4278, -0.8982, 0.1014, 0.2965, -0.6231, 0.7238, 0.6345, -0.3086, 0.7086, 0.3328, -0.7758, 0.5361, 0.2965, -0.6231, 0.7238, 0.5878, -0.212, 0.7807, 0.6798, 0.3279, 0.656, 0.6345, -0.3086, 0.7086, 0.5878, -0.212, 0.7807, 0.5709, 0.3437, 0.7456, 0.3184, 0.9104, 0.2641, 0.6798, 0.3279, 0.656, 0.5709, 0.3437, 0.7456, 0.2181, 0.8541, 0.4721, -0.1766, 0.9604, -0.2156, 0.3184, 0.9104, 0.2641, 0.2181, 0.8541, 0.4721, -0.3848, 0.9225, -0.03005, -0.4846, 0.6925, -0.5345, -0.1766, 0.9604, -0.2156, -0.3848, 0.9225, -0.03005, -0.6736, 0.4648, -0.5746, -0.6553, 0.2022, -0.7278, -0.4846, 0.6925, -0.5345, -0.6736, 0.4648, -0.5746, -0.6584, 0.07845, -0.7486, -0.6694, -0.2602, -0.6959, -0.6553, 0.2022, -0.7278, -0.6584, 0.07845, -0.7486, -0.6285, -0.2438, -0.7386, -0.5687, -0.6661, -0.4826, -0.6285, -0.2438, -0.7386, -0.5287, -0.226, -0.8182, -0.5051, -0.5527, -0.6628, -0.4278, -0.8982, 0.1014, -0.5687, -0.6661, -0.4826, -0.5051, -0.5527, -0.6628, -0.3031, -0.4616, -0.8337, -0.3031, -0.4616, -0.8337, 0.7225, -0.52, 0.4557, 0.9833, -0.004468, 0.1818, -0.4154, 0.3148, -0.8534, 0.5878, -0.212, 0.7807, 0.2965, -0.6231, 0.7238, 0.7225, -0.52, 0.4557, 0.6607, -0.1508, 0.7353, 0.5709, 0.3437, 0.7456, 0.5878, -0.212, 0.7807, 0.6607, -0.1508, 0.7353, 0.6256, 0.3714, 0.686, 0.2181, 0.8541, 0.4721, 0.5709, 0.3437, 0.7456, 0.6256, 0.3714, 0.686, 0.2972, 0.8433, 0.4478, -0.3848, 0.9225, -0.03005, 0.2181, 0.8541, 0.4721, 0.2972, 0.8433, 0.4478, -0.3009, 0.8843, -0.357, -0.6736, 0.4648, -0.5746, -0.3848, 0.9225, -0.03005, -0.3009, 0.8843, -0.357, -0.6577, 0.1767, -0.7322, -0.6584, 0.07845, -0.7486, -0.6736, 0.4648, -0.5746, -0.6577, 0.1767, -0.7322, -0.5478, -0.1037, -0.8302, -0.6285, -0.2438, -0.7386, -0.6584, 0.07845, -0.7486, -0.5478, -0.1037, -0.8302, -0.5287, -0.226, -0.8182, -0.5287, -0.226, -0.8182, -0.6186, -0.1259, -0.7756, -0.6119, -0.3697, -0.6992, -0.5051, -0.5527, -0.6628, -0.3031, -0.4616, -0.8337, -0.5051, -0.5527, -0.6628, -0.6119, -0.3697, -0.6992, 0.7225, -0.52, 0.4557, -0.3031, -0.4616, -0.8337, -0.1033, -0.9295, -0.3539, 0.7127, -0.6003, 0.363, 0.7328, -0.1324, 0.6674, 0.7225, -0.52, 0.4557, 0.7127, -0.6003, 0.363, 0.8466, -0.1628, 0.5067, 0.698, 0.3492, 0.6252, 0.7328, -0.1324, 0.6674, 0.8466, -0.1628, 0.5067, 0.8308, 0.2886, 0.476, 0.4686, 0.8008, 0.373, 0.698, 0.3492, 0.6252, 0.8308, 0.2886, 0.476, 0.628, 0.7299, 0.27, -0.3009, 0.8843, -0.357, 0.4686, 0.8008, 0.373, 0.628, 0.7299, 0.27, -0.1179, 0.847, -0.5184, -0.6577, 0.1767, -0.7322, -0.3009, 0.8843, -0.357, -0.5674, -0.04693, -0.8221, -0.6577, 0.1767, -0.7322, -0.5674, -0.04693, -0.8221, -0.5924, -0.1272, -0.7955, -0.5478, -0.1037, -0.8302, -0.5478, -0.1037, -0.8302, -0.5924, -0.1272, -0.7955, -0.6186, -0.1259, -0.7756, -0.5287, -0.226, -0.8182, -0.6801, -0.06843, -0.7299, -0.6565, 0.03279, -0.7536, -0.1861, -0.05754, -0.9808, -0.3058, -0.06719, -0.9497, -0.1033, -0.9295, -0.3539, -0.6801, -0.06843, -0.7299, -0.3058, -0.06719, -0.9497, 0.1064, -0.7729, -0.6256, 0.7127, -0.6003, 0.363, -0.1033, -0.9295, -0.3539, 0.7704, -0.563, 0.2993, 0.8466, -0.1628, 0.5067, 0.7127, -0.6003, 0.363, 0.7704, -0.563, 0.2993, 0.8954, -0.1745, 0.4095, 0.8308, 0.2886, 0.476, 0.8466, -0.1628, 0.5067, 0.8954, -0.1745, 0.4095, 0.8893, 0.2642, 0.3733, 0.628, 0.7299, 0.27, 0.8308, 0.2886, 0.476, 0.8893, 0.2642, 0.3733, 0.6556, 0.7433, 0.1333, -0.1179, 0.847, -0.5184, 0.628, 0.7299, 0.27, 0.6556, 0.7433, 0.1333, -0.6861, -0.08153, -0.723, -0.1179, 0.847, -0.5184, -0.2743, 0.5012, -0.8207, -0.2136, -0.1105, -0.9706, -0.6365, -0.07143, -0.768, -0.6861, -0.08153, -0.723, -0.2136, -0.1105, -0.9706, -0.1707, -0.09511, -0.9807, -0.6565, 0.03279, -0.7536, -0.6365, -0.07143, -0.768, -0.1707, -0.09511, -0.9807, -0.1861, -0.05754, -0.9808, -0.2136, -0.1105, -0.9706, -0.2743, 0.5012, -0.8207, 0.6839, 0.5623, -0.4648, 0.782, -0.4764, -0.402, 0.1064, -0.7729, -0.6256, -0.3058, -0.06719, -0.9497, 0.782, -0.4764, -0.402, -0.3058, -0.06719, -0.9497, -0.1861, -0.05754, -0.9808, 0.9109, -0.1941, -0.3641, 0.9109, -0.1941, -0.3641, -0.1861, -0.05754, -0.9808, -0.1707, -0.09511, -0.9807, 0.9197, 0.1531, -0.3616, 0.9197, 0.1531, -0.3616, -0.1707, -0.09511, -0.9807, -0.2136, -0.1105, -0.9706, 0.6839, 0.5623, -0.4648, 0.2965, -0.6231, 0.7238, -0.4278, -0.8982, 0.1014, -0.6102, -0.7857, 0.1021, 0.2809, -0.4886, 0.826, -0.4278, -0.8982, 0.1014, -0.3031, -0.4616, -0.8337, -0.4154, 0.3148, -0.8534, -0.6102, -0.7857, 0.1021, 0.7225, -0.52, 0.4557, 0.2965, -0.6231, 0.7238, 0.2809, -0.4886, 0.826, 0.9833, -0.004468, 0.1818, -0.6102, -0.7857, 0.1021, -0.05106, -0.8492, -0.5256, 0.7277, -0.6756, -0.1189, 0.2809, -0.4886, 0.826, 0.7277, -0.6756, -0.1189, 0.8281, 0.3481, -0.4395, 0.9833, -0.004468, 0.1818, 0.2809, -0.4886, 0.826, 0.8281, 0.3481, -0.4395, -0.4188, 0.2075, -0.884, -0.4154, 0.3148, -0.8534, 0.9833, -0.004468, 0.1818, -0.4188, 0.2075, -0.884, -0.05106, -0.8492, -0.5256, -0.6102, -0.7857, 0.1021, -0.4154, 0.3148, -0.8534, 0.7277, -0.6756, -0.1189, -0.05106, -0.8492, -0.5256, -0.4188, 0.2075, -0.884, 0.8281, 0.3481, -0.4395, 0.7225, -0.52, 0.4557, 0.7328, -0.1324, 0.6674, 0.6607, -0.1508, 0.7353, 0.7328, -0.1324, 0.6674, 0.698, 0.3492, 0.6252, 0.6256, 0.3714, 0.686, 0.6607, -0.1508, 0.7353, 0.698, 0.3492, 0.6252, 0.4686, 0.8008, 0.373, 0.2972, 0.8433, 0.4478, 0.6256, 0.3714, 0.686, 0.2972, 0.8433, 0.4478, 0.4686, 0.8008, 0.373, -0.3009, 0.8843, -0.357, -0.1179, 0.847, -0.5184, -0.5641, 0.003463, -0.8257, -0.5674, -0.04693, -0.8221, -0.3009, 0.8843, -0.357, -0.5674, -0.04693, -0.8221, -0.5641, 0.003463, -0.8257, -0.5936, -0.08579, -0.8002, -0.5924, -0.1272, -0.7955, -0.5924, -0.1272, -0.7955, -0.5936, -0.08579, -0.8002, -0.6273, -0.03923, -0.7778, -0.6186, -0.1259, -0.7756, -0.6186, -0.1259, -0.7756, -0.6273, -0.03923, -0.7778, -0.6548, -0.1973, -0.7296, -0.6119, -0.3697, -0.6992, -0.6119, -0.3697, -0.6992, -0.6548, -0.1973, -0.7296, -0.1033, -0.9295, -0.3539, -0.3031, -0.4616, -0.8337, -0.1179, 0.847, -0.5184, -0.6861, -0.08153, -0.723, -0.5641, 0.003463, -0.8257, -0.5641, 0.003463, -0.8257, -0.6861, -0.08153, -0.723, -0.6365, -0.07143, -0.768, -0.5936, -0.08579, -0.8002, -0.5936, -0.08579, -0.8002, -0.6365, -0.07143, -0.768, -0.6565, 0.03279, -0.7536, -0.6273, -0.03923, -0.7778, -0.6273, -0.03923, -0.7778, -0.6565, 0.03279, -0.7536, -0.6801, -0.06843, -0.7299, -0.6548, -0.1973, -0.7296, -0.6548, -0.1973, -0.7296, -0.6801, -0.06843, -0.7299, -0.1033, -0.9295, -0.3539, 0.1064, -0.7729, -0.6256, 0.782, -0.4764, -0.402, 0.7704, -0.563, 0.2993, -0.1033, -0.9295, -0.3539, 0.782, -0.4764, -0.402, 0.9109, -0.1941, -0.3641, 0.8954, -0.1745, 0.4095, 0.7704, -0.563, 0.2993, 0.9109, -0.1941, -0.3641, 0.9197, 0.1531, -0.3616, 0.8893, 0.2642, 0.3733, 0.8954, -0.1745, 0.4095, 0.9197, 0.1531, -0.3616, 0.6839, 0.5623, -0.4648, 0.6556, 0.7433, 0.1333, 0.8893, 0.2642, 0.3733, 0.6839, 0.5623, -0.4648, -0.2743, 0.5012, -0.8207, -0.1179, 0.847, -0.5184, 0.6556, 0.7433, 0.1333, 0.5171, -0.3081, 0.7985, -0.02477, -0.4937, 0.8693, 0.4459, -0.8602, 0.2475, 0.7794, -0.5768, 0.2446, 0.6833, 0.002139, -0.7301, 0.6666, -0.3335, -0.6667, 0.01232, -0.6574, -0.7535, 0.0, 0.0, -1.0, -0.72, -0.2485, -0.6479, 0.01232, -0.6574, -0.7535, -0.4377, -0.8822, 0.1739, -0.8053, -0.5487, 0.2246, 0.3642, -0.263, 0.8934, -0.03262, -0.3221, 0.9461, -0.02477, -0.4937, 0.8693, 0.5171, -0.3081, 0.7985, 0.1366, -0.7082, 0.6927, -0.09755, -0.7774, 0.6214, -0.03262, -0.3221, 0.9461, 0.3642, -0.263, 0.8934, 0.2271, -0.9738, -0.01133, -0.09629, -0.9953, -0.005126, -0.09755, -0.7774, 0.6214, 0.1366, -0.7082, 0.6927, 0.2189, -0.959, -0.1802, -0.09047, -0.9796, -0.1793, -0.09629, -0.9953, -0.005126, 0.2271, -0.9738, -0.01133, 0.2301, -0.9414, -0.2467, -0.0863, -0.9639, -0.2518, -0.09047, -0.9796, -0.1793, 0.2189, -0.959, -0.1802, 0.224, -0.9496, -0.2194, -0.08763, -0.9674, -0.2375, -0.08471, -0.9548, -0.2849, 0.2216, -0.9369, -0.2703, 0.224, -0.9496, -0.2194, -0.02595, 0.2121, -0.9769, 0.02688, 0.03927, -0.9989, -0.08763, -0.9674, -0.2375, -0.4152, -0.8736, -0.254, -0.0863, -0.9639, -0.2518, -0.08471, -0.9548, -0.2849, -0.3987, -0.8735, -0.2796, 0.2472, -0.2, -0.9481, 0.1694, -0.03742, -0.9848, 0.02688, 0.03927, -0.9989, -0.02595, 0.2121, -0.9769, -0.02005, -0.1603, -0.9869, 0.1694, -0.03742, -0.9848, -0.005461, -0.989, -0.1478, -0.3408, -0.8977, -0.2792, -0.1523, -0.9272, -0.3423, -0.3408, -0.8977, -0.2792, -0.005461, -0.989, -0.1478, 0.03047, -0.996, -0.08387, -0.996, -0.0833, -0.03186, -0.996, -0.0833, -0.03186, -0.996, -0.0833, -0.03186, -0.6103, 0.7307, 0.3059, 0.2466, 0.8763, 0.4138, 0.6269, 0.4597, -0.629, -0.7845, 0.08871, -0.6137, 0.6269, 0.4597, -0.629, 0.2466, 0.8763, 0.4138, 0.7356, 0.6407, 0.2199, 0.8053, 0.4808, -0.3469, -0.2526, -0.09467, 0.9629, 0.2773, 0.5817, 0.7647, 0.0008116, 0.7529, 0.6581, -0.05011, -0.5268, 0.8485, 0.2792, -0.2658, -0.9227, 0.4423, -0.4138, -0.7957, 0.17, -0.5355, -0.8272, 0.1845, -0.3007, -0.9357, 0.0007526, -0.9964, 0.0847, 0.02235, -0.5582, -0.8294, 0.17, -0.5355, -0.8272, 0.1779, -0.9808, 0.08025, 0.5394, 0.7996, 0.2639, 0.7995, 0.5499, 0.2417, 0.5853, 0.154, -0.7961, 0.395, 0.3448, -0.8515, -0.2127, 0.209, -0.9545, -0.2564, 0.604, -0.7546, 0.1408, 0.503, -0.8527, -0.01881, 0.3221, -0.9465, -0.01881, 0.3221, -0.9465, 0.1408, 0.503, -0.8527, 0.395, 0.3448, -0.8515, 0.1812, 0.2142, -0.9598, 0.9279, 0.2989, 0.2227, 0.4654, 0.1749, -0.8676, 0.5853, 0.154, -0.7961, 0.7995, 0.5499, 0.2417, 0.4605, -0.8817, 0.1031, 0.4423, -0.4138, -0.7957, 0.6923, -0.207, -0.6912, 0.8173, -0.5499, 0.1719, 0.9765, -0.01022, 0.2154, 0.5979, 0.0677, -0.7987, 0.4654, 0.1749, -0.8676, 0.9279, 0.2989, 0.2227, 0.2852, -0.06008, -0.9566, 0.3317, -0.02657, -0.943, 0.5979, 0.0677, -0.7987, 0.6923, -0.207, -0.6912])] * 3)])

# ---- objects
ob_light = bpy.data.objects.new('Light', light_light)
ob_camera = bpy.data.objects.new('Camera', cam_camera)
ob_head_001 = bpy.data.objects.new('Head_001', me_mesh)

# ---- transforms, parenting, visibility, modifiers, constraints
ob_light.location = (4.076, 1.005, 5.904)
ob_light.rotation_euler = (0.6503, 0.05522, 1.866)
ob_light.lock_rotations_4d = False
ob_light.empty_display_type = 'ARROWS'
ob_light.color = (0.0, 0.0, 0.0, 0.0)
ob_light.lineart.crease_threshold = 0.0
ob_camera.location = (7.359, -6.926, 4.958)
ob_camera.rotation_euler = (1.109, 0.0, 0.8149)
ob_camera.lock_rotations_4d = False
ob_camera.empty_display_type = 'ARROWS'
ob_camera.color = (0.0, 0.0, 0.0, 0.0)
ob_camera.display_type = 'WIRE'
ob_camera.lineart.crease_threshold = 0.0
ob_head_001.location = (0.0, 0.0, 0.8315)
ob_head_001.scale = (0.05, 0.05, 0.05)
ob_head_001.color = (0.8, 0.8, 0.8, 1.0)
_m = ob_head_001.modifiers.new('Mirror', 'MIRROR')
_m.use_clip = True

# ---- collection membership
col_collection.objects.link(ob_light)
col_collection.objects.link(ob_camera)
col_collection.objects.link(ob_head_001)

# ---- scene / render settings (as saved in the file)
scene.camera = ob_camera
scene.frame_start = 1; scene.frame_end = 250; scene.frame_set(1)
scene.render.engine = 'BLENDER_EEVEE_NEXT'
scene.render.fps = 30
scene.cycles.sampling_pattern = 'TABULATED_SOBOL'
bpy.context.view_layer.update()
